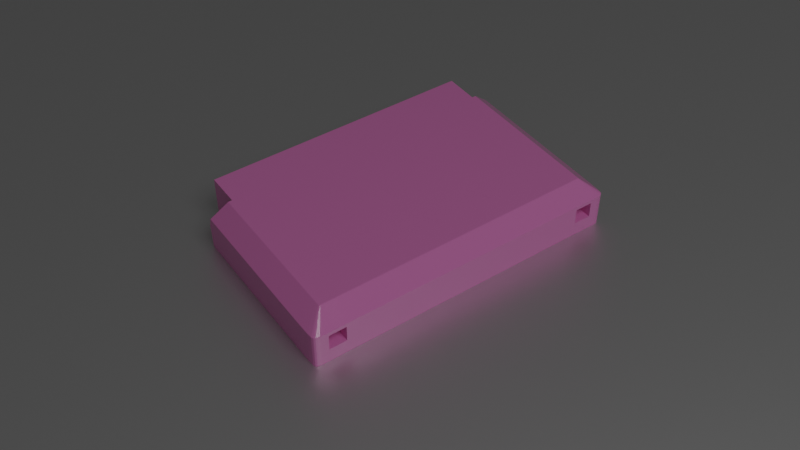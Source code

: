# Source: cart.blend  (saved by Blender 2.83.19; exported with 4.5.12 LTS)
import bpy
from mathutils import Matrix  # noqa: F401  (used for matrix-valued properties, if any)

bpy.ops.wm.read_factory_settings(use_empty=True)
scene = bpy.context.scene
scene.name = 'Scene'

# ---- collections
col_collection = bpy.data.collections.new('Collection'); scene.collection.children.link(col_collection)

# ---- materials (node trees are filled in below, after node groups)
mat_cart = bpy.data.materials.new('cart')
mat_cart.preview_render_type = 'SHADERBALL'
mat_table = bpy.data.materials.new('table')

# ---- material node trees
mat_cart.use_nodes = True; mat_cart.node_tree.nodes.clear()
_N = mat_cart.node_tree.nodes; _L = mat_cart.node_tree.links
n0 = _N.new('ShaderNodeBsdfPrincipled'); n0.name = 'Principled BSDF'; n0.location = (10, 300)
n0.distribution = 'GGX'
n0.subsurface_method = 'BURLEY'
n0.inputs[0].default_value = (0.8, 0.2251, 0.5623, 1.0)
n0.inputs[2].default_value = 0.1
n0.inputs[3].default_value = 1.45
n0.inputs[27].default_value = (0.0, 0.0, 0.0, 1.0)
n0.inputs[28].default_value = 1.0
n1 = _N.new('ShaderNodeOutputMaterial'); n1.name = 'Material Output'; n1.location = (300, 300)
_L.new(n0.outputs[0], n1.inputs[0])
n1.is_active_output = True
mat_table.use_nodes = True; mat_table.node_tree.nodes.clear()
_N = mat_table.node_tree.nodes; _L = mat_table.node_tree.links
n0 = _N.new('ShaderNodeOutputMaterial'); n0.name = 'Material Output'; n0.location = (300, 300)
n1 = _N.new('ShaderNodeBsdfAnisotropic'); n1.name = 'Glossy BSDF'; n1.location = (10, 300)
n1.distribution = 'GGX'
_L.new(n1.outputs[0], n0.inputs[0])
n0.is_active_output = True

# ---- world
world_world = bpy.data.worlds.new('World'); scene.world = world_world
world_world.use_nodes = True; world_world.node_tree.nodes.clear()
_N = world_world.node_tree.nodes; _L = world_world.node_tree.links
n0 = _N.new('ShaderNodeOutputWorld'); n0.name = 'World Output'; n0.location = (300, 300)
n1 = _N.new('ShaderNodeBackground'); n1.name = 'Background'; n1.location = (10, 300)
n1.inputs[0].default_value = (0.05088, 0.05088, 0.05088, 1.0)
_L.new(n1.outputs[0], n0.inputs[0])
n0.is_active_output = True
world_world.color = (0.05088, 0.05088, 0.05088)
world_world.use_sun_shadow = False
world_world.sun_shadow_jitter_overblur = 0.0

# ---- cameras
cam_camera = bpy.data.cameras.new('Camera')

# ---- lights
light_point = bpy.data.lights.new('Point', 'POINT')
light_point.transmission_factor = 0.0
light_point.shadow_soft_size = 0.25
light_point.shadow_maximum_resolution = 0.006
light_point.use_absolute_resolution = True

# ---- meshes
me_cube_001 = bpy.data.meshes.new('Cube.001')
me_cube_001.from_pydata([(0.05329, 0.008484, -0.02518), (0.05329, 0.008484, 0.035), (0.04599, -0.008516, -0.02322), (0.04599, 0.008484, -0.02518), (0.04599, 0.008484, 0.035), (0.0, 0.008484, -0.02518), (0.0, 0.008484, 0.035), (0.0, -0.008516, -0.02322), (0.04599, -0.008516, -0.03492), (0.04599, 0.008484, -0.03492), (0.0, -0.008516, -0.03492), (0.0, 0.008484, -0.03492), (0.05329, -0.002104, -0.02496), (0.04805, 0.008484, -0.02512), (0.04637, -0.008516, -0.02319), (0.04673, -0.008516, -0.02319), (0.05004, 0.008484, -0.02512), (0.04599, 0.008484, -0.02514), (0.04599, -0.008516, -0.0232), (0.05329, 0.008484, -0.02514), (0.0, -0.008516, -0.0232), (0.0, 0.008484, -0.02514), (0.04733, -0.008516, 0.02905), (0.05329, -0.003384, 0.035), (0.05329, -0.003384, -0.02467), (0.04733, -0.008516, -0.02322), (0.04599, -0.003384, 0.035), (0.04599, -0.008516, 0.02905), (0.0, -0.008516, 0.02905), (0.0, -0.003384, 0.035), (0.05329, -0.003202, -0.02467), (0.05329, 0.0002787, -0.02546), (0.05329, -0.003384, -0.02464), (0.04733, -0.008516, -0.0232), (0.04599, -0.003384, -0.03492), (0.0, -0.003384, -0.03492), (0.04599, -0.003384, -0.02467), (0.04599, -0.0001131, -0.02554), (0.04599, -0.0001133, -0.03492), (0.05329, 0.0001152, -0.02547), (0.05329, -0.0001131, 0.035), (0.05329, -0.0001131, -0.02554), (0.05329, -0.0001131, -0.0255), (0.0, -0.0001131, 0.035), (0.0, -0.0001133, -0.03492), (0.04821, 0.008484, 0.035), (0.04821, 0.008484, -0.02518), (0.05329, 0.003622, -0.02532), (0.04821, 0.008484, -0.02514), (0.04821, -0.003384, 0.035), (0.0464, -0.008516, 0.02905), (0.04643, -0.008516, -0.02319), (0.0464, -0.008516, -0.02322), (0.0464, -0.008516, -0.0232), (0.04821, -0.003384, -0.02467), (0.04821, -0.0001131, -0.02554), (0.04821, -0.0001131, 0.035), (0.04233, 0.008484, 0.035), (0.04233, -0.008516, -0.02322), (0.04233, 0.008484, -0.02518), (0.04233, -0.008516, -0.03492), (0.04233, 0.008484, -0.03492), (0.04841, 0.008484, -0.02512), (0.0422, -0.008516, -0.02319), (0.04233, 0.008484, -0.02514), (0.04233, -0.008516, -0.0232), (0.04233, -0.003435, 0.035), (0.04233, -0.008516, 0.02905), (0.04233, -0.003436, -0.03492), (0.04233, -0.0001647, -0.03492), (0.04233, -0.0001645, 0.035), (0.04599, 0.003537, -0.02539), (0.04599, 0.003537, -0.03492), (0.0422, 0.008484, -0.02512), (0.05329, 0.003537, 0.035), (0.04599, 0.003537, 0.035), (0.05329, 0.003537, -0.02539), (0.05329, 0.003537, -0.02535), (0.0, 0.003537, 0.035), (0.0, 0.003537, -0.03492), (0.04821, 0.003537, 0.035), (0.04821, 0.003537, -0.02539), (0.04233, 0.003486, 0.035), (0.04233, 0.003485, -0.03492), (0.05329, -0.001982, 0.035), (0.04599, -0.001982, 0.035), (0.05329, -0.001982, -0.02505), (0.05329, -0.001982, -0.02501), (0.0, -0.001982, 0.035), (0.0, -0.001982, -0.03492), (0.04599, -0.001982, -0.02505), (0.04599, -0.001982, -0.03492), (0.05329, -0.001843, -0.02503), (0.04821, -0.001982, -0.02505), (0.04821, -0.001982, 0.035), (0.04233, -0.002034, -0.03492), (0.04233, -0.002034, 0.035), (0.04599, 0.003537, 0.02935), (0.04599, -0.0001131, 0.02935), (0.04233, -0.0001645, 0.02935), (0.04821, -0.0001131, 0.02935), (0.04821, -0.001982, 0.02935), (0.04233, 0.003486, 0.02935), (0.04821, 0.003537, 0.02935), (0.04599, -0.001982, 0.02935), (0.04233, -0.002034, 0.02935), (0.04599, -0.008516, -0.03482), (0.04599, 0.008484, -0.03484), (0.0, 0.008484, -0.03484), (0.0, -0.008516, -0.03482), (0.04599, -0.003384, -0.03483), (0.04599, -0.0001133, -0.03484), (0.04233, -0.008516, -0.03482), (0.04233, 0.008484, -0.03484), (0.04599, 0.003537, -0.03484), (0.04599, -0.001982, -0.03484), (0.04591, 0.008484, 0.035), (0.04591, -0.008516, -0.02322), (0.04591, -0.008516, -0.03492), (0.05329, 0.003426, -0.02533), (0.04591, 0.008484, -0.02514), (0.04591, -0.008516, 0.02905), (0.04591, 0.008484, -0.02518), (0.04591, 0.008484, -0.03492), (0.0425, -0.008516, -0.02319), (0.04591, -0.008516, -0.0232), (0.04591, -0.003385, 0.035), (0.04591, -0.003385, -0.03492), (0.04591, -0.0001144, -0.03492), (0.04591, 0.003536, 0.035), (0.04591, 0.003536, -0.03492), (0.04591, -0.001983, 0.035), (0.04591, -0.001983, -0.03492), (0.04591, -0.0001142, 0.02935), (0.04591, 0.003536, 0.02935), (0.04591, -0.001983, 0.02935), (0.04591, -0.008516, -0.03482), (0.04591, 0.008484, -0.03484), (0.04599, 0.008484, -0.02531), (0.0, 0.008484, -0.02531), (0.04599, -0.008516, -0.02337), (0.0, -0.008516, -0.02337), (0.04599, -0.003384, -0.02481), (0.04599, -0.0001131, -0.02566), (0.04233, -0.008516, -0.02337), (0.04233, 0.008484, -0.02531), (0.04599, 0.003537, -0.02551), (0.04599, -0.001982, -0.02517), (0.04591, 0.008484, -0.02531), (0.04591, -0.008516, -0.02337), (0.04606, 0.008484, 0.035), (0.04606, -0.003384, 0.035), (0.046, -0.008516, -0.02322), (0.046, -0.008516, -0.0232), (0.04606, -0.003384, -0.02467), (0.04606, 0.008484, -0.02518), (0.0425, 0.008484, -0.02512), (0.04606, 0.008484, -0.02514), (0.046, -0.008516, 0.02905), (0.04744, -0.008405, -0.02321), (0.04606, -0.0001131, -0.02554), (0.04606, 0.003537, 0.035), (0.04606, 0.003537, -0.02539), (0.04606, -0.001982, 0.035), (0.04606, -0.001982, -0.02505), (0.04606, -0.0001131, 0.02935), (0.04606, 0.003537, 0.02935), (0.04606, -0.001982, 0.02935), (0.04599, 0.008484, -0.02518), (0.04599, 0.008464, -0.03492), (0.05318, -0.00348, -0.0246), (0.04821, 0.008464, 0.035), (0.04821, 0.008464, -0.02518), (0.05329, 0.008464, 0.035), (0.04599, 0.008464, 0.035), (0.05329, 0.008464, -0.02518), (0.05329, 0.008464, -0.02514), (0.0, 0.008464, 0.035), (0.0, 0.008464, -0.03492), (0.04233, 0.008413, 0.035), (0.04233, 0.008413, -0.03492), (0.04599, 0.008464, -0.03484), (0.04591, 0.008463, -0.03492), (0.04591, 0.008463, 0.035), (0.04599, 0.008464, -0.02531), (0.04606, 0.008464, 0.035), (0.04606, 0.008464, -0.02518), (0.0, -0.00348, -0.03492), (0.05318, -0.00348, -0.02461), (0.05318, -0.00348, -0.02465), (0.05318, -0.00348, 0.03489), (0.04599, -0.00348, 0.03489), (0.0, -0.00348, 0.03489), (0.046, -0.008516, -0.02319), (0.04599, -0.00348, -0.03492), (0.04599, -0.003479, -0.02465), (0.04818, -0.00348, 0.03489), (0.04818, -0.003479, -0.02465), (0.04233, -0.003531, -0.03492), (0.04233, -0.003531, 0.03489), (0.04599, -0.00348, -0.03483), (0.04591, -0.003481, 0.03489), (0.04591, -0.003481, -0.03492), (0.04599, -0.003479, -0.02478), (0.04605, -0.003479, -0.02465), (0.04605, -0.00348, 0.03489), (0.0, -0.008405, -0.03492), (0.04744, -0.008405, -0.02322), (0.04599, -0.008405, 0.02916), (0.0, -0.008405, 0.02916), (0.04643, -0.008405, 0.02916), (0.04643, -0.008405, -0.02325), (0.04233, -0.008456, -0.03492), (0.04233, -0.008456, 0.02916), (0.04599, -0.008405, -0.03482), (0.04591, -0.008406, 0.02916), (0.04591, -0.008406, -0.03492), (0.04599, -0.008405, -0.02339), (0.046, -0.008405, -0.02325), (0.046, -0.008405, 0.02916), (0.04744, -0.008405, -0.02325), (0.04744, -0.008405, 0.02916), (0.0464, -0.008516, -0.02319), (0.04599, -0.008405, -0.03492), (0.04599, -0.008405, -0.02325), (0.04599, 0.008484, 0.03128), (0.05329, 0.008484, 0.03128), (0.0, 0.008484, 0.03128), (0.04733, -0.008516, 0.02793), (0.05329, -0.003384, 0.03128), (0.04599, -0.008516, 0.02793), (0.0, -0.008516, 0.02793), (0.05329, -0.0001131, 0.03128), (0.0464, -0.008516, 0.02793), (0.04821, 0.008484, 0.03128), (0.04233, -0.008516, 0.02793), (0.04233, 0.008484, 0.03128), (0.05329, 0.003537, 0.03128), (0.05329, -0.001982, 0.03128), (0.04591, -0.008516, 0.02793), (0.04591, 0.008484, 0.03128), (0.04606, 0.008484, 0.03128), (0.046, -0.008516, 0.02793), (0.05329, 0.008464, 0.03128), (0.05318, -0.00348, 0.03122), (0.04744, -0.008405, 0.028), (0.04821, -0.001982, 0.03489), (0.04821, -0.0001131, 0.03489), (0.04233, -0.0001645, 0.03489), (0.04233, -0.002034, 0.03489), (0.04821, 0.003537, 0.03489), (0.04599, -0.001982, 0.03489), (0.04599, 0.003537, 0.03489), (0.04233, 0.003486, 0.03489), (0.04591, 0.003536, 0.03489), (0.04591, -0.001983, 0.03489), (0.04606, 0.003537, 0.03489), (0.04606, -0.001982, 0.03489), (0.04821, -0.0001131, 0.02972), (0.04233, -0.002034, 0.02972), (0.04821, 0.003537, 0.02972), (0.04599, 0.003537, 0.02972), (0.04233, 0.003486, 0.02972), (0.04591, 0.003536, 0.02972), (0.04591, -0.001983, 0.02972), (0.04606, 0.003537, 0.02972), (0.04606, -0.001982, 0.02972), (0.04821, -0.001982, 0.02972), (0.04233, -0.0001645, 0.02972), (0.04599, -0.001982, 0.02972), (0.0425, 0.008484, -0.02518), (0.0425, 0.008484, -0.03492), (0.05329, -0.003384, -0.02462), (0.0425, -0.008516, -0.0232), (0.0425, -0.003433, 0.035), (0.0425, -0.003433, -0.03492), (0.0425, -0.0001622, -0.03492), (0.0425, 0.003488, -0.03492), (0.0425, -0.002031, -0.03492), (0.0425, 0.008484, -0.03484), (0.0425, 0.008484, 0.035), (0.0425, -0.008516, -0.02322), (0.0425, -0.008516, -0.03492), (0.05329, 0.008464, -0.02512), (0.0425, 0.008484, -0.02514), (0.0425, -0.008516, 0.02905), (0.0425, 0.003488, 0.035), (0.0425, -0.002031, 0.035), (0.0425, -0.0001621, 0.02935), (0.0425, 0.003488, 0.02935), (0.0425, -0.002031, 0.02935), (0.0425, -0.008516, -0.03482), (0.0425, 0.008484, -0.02531), (0.0425, -0.008516, -0.02337), (0.0425, 0.008415, -0.03492), (0.0425, 0.008415, 0.035), (0.0425, -0.003529, -0.03492), (0.0425, -0.003528, 0.03489), (0.0425, -0.008454, -0.03492), (0.0425, -0.008454, 0.02916), (0.0425, 0.008484, 0.03128), (0.0425, -0.008516, 0.02793), (0.0425, -0.002031, 0.03489), (0.0425, 0.003488, 0.03489), (0.0425, -0.002031, 0.02972), (0.0425, 0.003488, 0.02972), (0.05329, 0.003426, 0.035), (0.05329, 0.003426, -0.02539), (0.05329, 0.003426, -0.02535), (0.0, 0.003426, 0.035), (0.0, 0.003426, -0.03492), (0.04233, 0.003374, 0.035), (0.04233, 0.003374, -0.03492), (0.04599, 0.003426, -0.02539), (0.04599, 0.003426, -0.03492), (0.04606, 0.008484, -0.02512), (0.04821, 0.003426, 0.035), (0.04821, 0.003426, -0.02539), (0.04599, 0.003426, 0.02935), (0.04233, 0.003374, 0.02935), (0.04821, 0.003426, 0.02935), (0.04599, 0.003426, -0.03484), (0.04591, 0.003425, 0.02935), (0.04591, 0.003425, -0.03492), (0.04599, 0.003426, -0.02552), (0.04606, 0.003426, 0.02935), (0.04606, 0.003426, -0.02539), (0.05329, 0.003426, 0.03128), (0.04233, 0.003374, 0.03489), (0.04821, 0.003426, 0.03489), (0.04233, 0.003374, 0.02972), (0.04821, 0.003426, 0.02972), (0.0425, 0.003377, -0.03492), (0.0425, 0.003377, 0.02935), (0.04599, -0.001843, -0.02508), (0.04599, -0.001843, -0.03492), (0.04591, 0.008484, -0.02512), (0.04821, -0.001843, -0.02508), (0.04821, -0.001843, 0.035), (0.05329, -0.001843, 0.035), (0.05329, -0.001843, -0.02508), (0.05329, -0.001843, -0.02504), (0.0, -0.001843, 0.035), (0.0, -0.001843, -0.03492), (0.04233, -0.001894, -0.03492), (0.04233, -0.001894, 0.035), (0.04821, -0.001843, 0.02935), (0.04599, -0.001843, 0.02935), (0.04233, -0.001894, 0.02935), (0.04599, -0.001843, -0.03484), (0.04591, -0.001844, 0.02935), (0.04591, -0.001844, -0.03492), (0.04599, -0.001843, -0.02521), (0.04606, -0.001843, 0.02935), (0.04606, -0.001843, -0.02508), (0.05329, -0.001843, 0.03128), (0.04233, -0.001894, 0.03489), (0.04821, -0.001843, 0.03489), (0.04233, -0.001894, 0.02972), (0.04821, -0.001843, 0.02972), (0.0425, -0.001892, -0.03492), (0.0425, -0.001892, 0.02935), (0.0422, 0.008484, -0.02518), (0.0422, 0.008484, -0.03492), (0.04591, -0.008516, -0.02319), (0.0422, -0.008516, -0.0232), (0.0422, -0.003435, 0.035), (0.0422, -0.003435, -0.03492), (0.0422, -0.0001645, -0.03492), (0.0422, 0.008484, 0.035), (0.0422, -0.008516, -0.02322), (0.0422, -0.008516, -0.03492), (0.05329, -0.001982, -0.02499), (0.0422, 0.008484, -0.02514), (0.0422, -0.008516, 0.02905), (0.0422, -0.0001644, 0.035), (0.0422, 0.003486, -0.03492), (0.0422, 0.003486, 0.035), (0.0422, -0.002034, -0.03492), (0.0422, -0.002033, 0.035), (0.0422, 0.008484, -0.03484), (0.0422, -0.008516, -0.03482), (0.0422, -0.008516, -0.02337), (0.0422, 0.008484, -0.02531), (0.0422, 0.008413, 0.035), (0.0422, 0.008413, -0.03492), (0.0422, -0.003531, -0.03492), (0.0422, -0.003531, 0.03489), (0.0422, -0.008456, -0.03492), (0.0422, -0.008456, 0.02916), (0.0422, 0.008484, 0.03128), (0.0422, -0.008516, 0.02793), (0.0422, 0.003374, -0.03492), (0.0422, 0.003375, 0.035), (0.0422, -0.001894, 0.035), (0.0422, -0.001894, -0.03492), (0.04841, 0.008484, -0.02518), (0.05329, 0.003537, -0.02533), (0.04841, 0.008484, -0.02514), (0.04643, -0.008516, 0.02905), (0.04233, 0.008484, -0.02512), (0.04841, -0.0001131, -0.02554), (0.04841, -0.0001131, 0.035), (0.04841, 0.008484, 0.035), (0.04841, -0.003384, 0.035), (0.04643, -0.008516, -0.02322), (0.04643, -0.008516, -0.0232), (0.04841, -0.003384, -0.02467), (0.04841, 0.003537, -0.02539), (0.04841, 0.003537, 0.035), (0.04841, -0.001982, -0.02505), (0.04841, -0.001982, 0.035), (0.04841, 0.008464, 0.035), (0.04841, 0.008464, -0.02518), (0.04837, -0.00348, 0.03489), (0.04837, -0.003479, -0.02465), (0.04647, -0.008405, -0.02325), (0.04647, -0.008405, 0.02916), (0.04643, -0.008516, 0.02793), (0.04841, 0.008484, 0.03128), (0.04841, 0.003426, -0.02539), (0.04841, 0.003426, 0.035), (0.04841, -0.001843, 0.035), (0.04841, -0.001843, -0.02508), (0.05329, 0.003622, 0.035), (0.04599, 0.003622, 0.035), (0.05329, 0.003622, -0.02539), (0.05329, 0.003622, -0.02534), (0.0, 0.003622, 0.035), (0.0, 0.003622, -0.03492), (0.04233, 0.00357, 0.035), (0.04233, 0.00357, -0.03492), (0.04591, 0.003621, -0.03492), (0.04591, 0.003621, 0.035), (0.04599, 0.003622, -0.02539), (0.04599, 0.003622, -0.03492), (0.04233, -0.008516, -0.02319), (0.04821, 0.003622, 0.035), (0.04821, 0.003622, -0.02539), (0.04599, 0.003622, -0.03484), (0.04599, 0.003622, -0.02551), (0.04606, 0.003622, 0.035), (0.04606, 0.003622, -0.02539), (0.05329, 0.003622, 0.03128), (0.0425, 0.003573, -0.03492), (0.0425, 0.003573, 0.035), (0.0422, 0.003571, 0.035), (0.0422, 0.003571, -0.03492), (0.04841, 0.003622, -0.02539), (0.04841, 0.003622, 0.035), (0.05329, 0.0001152, 0.035), (0.05329, 0.0001152, -0.02553), (0.05329, 0.0001152, -0.02549), (0.0, 0.0001152, 0.035), (0.0, 0.000115, -0.03492), (0.04233, 6.378e-05, 0.035), (0.04233, 6.364e-05, -0.03492), (0.04599, 0.0001152, 0.02935), (0.04233, 6.378e-05, 0.02935), (0.04591, 0.0001141, 0.02935), (0.04591, 0.0001139, -0.03492), (0.05329, 0.0001152, 0.03128), (0.04821, 0.0001152, 0.03489), (0.04821, 0.0001152, 0.02972), (0.0425, 6.609e-05, -0.03492), (0.0425, 6.623e-05, 0.02935), (0.04599, 0.0001152, -0.02553), (0.04599, 0.000115, -0.03492), (0.04821, 0.008484, -0.02512), (0.04821, 0.0001152, 0.035), (0.04821, 0.0001152, -0.02553), (0.04821, 0.0001152, 0.02935), (0.04599, 0.000115, -0.03484), (0.04599, 0.0001152, -0.02565), (0.04606, 0.0001152, 0.02935), (0.04606, 0.0001152, -0.02553), (0.04233, 6.378e-05, 0.03489), (0.04233, 6.378e-05, 0.02972), (0.0422, 6.38e-05, -0.03492), (0.0422, 6.394e-05, 0.035), (0.04841, 0.0001152, -0.02553), (0.04841, 0.0001152, 0.035), (0.04599, 0.0002788, -0.02553), (0.04599, 0.0002786, -0.03492), (0.05329, -0.0001131, -0.02548), (0.04821, 0.0002787, 0.035), (0.04821, 0.0002787, -0.02553), (0.04821, 0.0002787, 0.02935), (0.04599, 0.0002786, -0.03484), (0.04599, 0.0002788, -0.02565), (0.04606, 0.0002787, 0.02935), (0.04606, 0.0002788, -0.02553), (0.04233, 0.0002273, 0.03489), (0.04233, 0.0002273, 0.02972), (0.04841, 0.0002787, -0.02553), (0.04841, 0.0002787, 0.035), (0.05329, 0.0002787, 0.035), (0.05329, 0.0002787, -0.02553), (0.05329, 0.0002787, -0.02548), (0.0, 0.0002787, 0.035), (0.0, 0.0002786, -0.03492), (0.04233, 0.0002273, 0.035), (0.04233, 0.0002272, -0.03492), (0.04599, 0.0002787, 0.02935), (0.04233, 0.0002273, 0.02935), (0.04591, 0.0002776, 0.02935), (0.04591, 0.0002775, -0.03492), (0.05329, 0.0002787, 0.03128), (0.04821, 0.0002787, 0.03489), (0.04821, 0.0002787, 0.02972), (0.0425, 0.0002296, -0.03492), (0.0425, 0.0002298, 0.02935), (0.0422, 0.0002273, -0.03492), (0.0422, 0.0002275, 0.035), (0.05329, -0.003202, 0.035), (0.04599, -0.003202, 0.035), (0.05329, -0.003202, -0.02472), (0.05329, -0.003202, -0.02469), (0.0, -0.003202, 0.035), (0.0, -0.003202, -0.03492), (0.04233, -0.003254, -0.03492), (0.04233, -0.003254, 0.035), (0.04599, -0.003202, -0.02472), (0.04599, -0.003202, -0.03492), (0.0, -0.008516, -0.02319), (0.04821, -0.003202, -0.02472), (0.04821, -0.003202, 0.035), (0.04599, -0.003202, -0.03483), (0.04591, -0.003203, 0.035), (0.04591, -0.003204, -0.03492), (0.04599, -0.003202, -0.02485), (0.04606, -0.003202, -0.02472), (0.04606, -0.003202, 0.035), (0.05329, -0.003202, 0.03128), (0.0425, -0.003251, -0.03492), (0.0425, -0.003251, 0.035), (0.0422, -0.003254, -0.03492), (0.0422, -0.003253, 0.035), (0.04841, -0.003202, -0.02472), (0.04841, -0.003202, 0.035), (0.05004, 0.008484, -0.02518), (0.04599, -0.008516, -0.02319), (0.05004, 0.008484, -0.02514), (0.04673, -0.008516, 0.02905), (0.04733, -0.008516, -0.02319), (0.05004, -0.0001131, -0.02554), (0.05004, -0.0001131, 0.035), (0.05004, 0.003537, -0.02539), (0.05004, 0.003537, 0.035), (0.05004, -0.001982, -0.02505), (0.05004, -0.001982, 0.035), (0.05004, 0.008464, 0.035), (0.05004, 0.008464, -0.02518), (0.04998, -0.00348, 0.03489), (0.04998, -0.003479, -0.02465), (0.04679, -0.008405, -0.02325), (0.04679, -0.008405, 0.02916), (0.04673, -0.008516, 0.02793), (0.05004, 0.008484, 0.03128), (0.05004, 0.003426, -0.02539), (0.05004, 0.003426, 0.035), (0.05004, -0.001843, 0.035), (0.05004, -0.001843, -0.02508), (0.05004, 0.008484, 0.035), (0.05004, -0.003384, 0.035), (0.04673, -0.008516, -0.02322), (0.04673, -0.008516, -0.0232), (0.05004, -0.003384, -0.02467), (0.05004, 0.003622, -0.02539), (0.05004, 0.003622, 0.035), (0.05004, 0.0001152, -0.02553), (0.05004, 0.0001152, 0.035), (0.05004, 0.0002787, 0.035), (0.05004, 0.0002787, -0.02553), (0.05004, -0.003202, -0.02472), (0.05004, -0.003202, 0.035), (0.04805, 0.008484, -0.02518), (0.0, 0.008484, -0.02512), (0.04805, 0.008484, -0.02514), (0.04637, -0.008516, 0.02905), (0.05329, 0.008484, -0.02512), (0.04805, -0.0001131, -0.02554), (0.04805, 0.003537, 0.035), (0.04805, 0.003537, -0.02539), (0.04805, -0.001982, 0.035), (0.04805, -0.001982, -0.02505), (0.04805, -0.0001131, 0.02935), (0.04805, 0.003537, 0.02935), (0.04805, -0.001982, 0.02935), (0.04805, 0.008484, 0.035), (0.04805, -0.003384, 0.035), (0.04637, -0.008516, -0.02322), (0.04637, -0.008516, -0.0232), (0.04805, -0.003384, -0.02467), (0.04805, 0.008464, -0.02518), (0.04805, 0.008464, 0.035), (0.04802, -0.00348, 0.03489), (0.04802, -0.003479, -0.02465), (0.0464, -0.008405, -0.02325), (0.0464, -0.008405, 0.02916), (0.04805, 0.008484, 0.03128), (0.04637, -0.008516, 0.02793), (0.04805, 0.003537, 0.03489), (0.04805, -0.001982, 0.03489), (0.04805, 0.003537, 0.02972), (0.04805, -0.001982, 0.02972), (0.04805, 0.003426, -0.02539), (0.04805, 0.003426, 0.02935), (0.04805, -0.001843, -0.02508), (0.04805, -0.001843, 0.02935), (0.04805, 0.003622, -0.02539), (0.04805, 0.003622, 0.035), (0.04805, 0.0001152, -0.02553), (0.04805, 0.0001152, 0.02935), (0.04805, 0.0002787, 0.02935), (0.04805, 0.0002787, -0.02553), (0.04805, -0.003202, -0.02472), (0.04805, -0.003202, 0.035), (0.04599, -0.002104, -0.02501), (0.04599, -0.002104, -0.03492), (0.04599, 0.008484, -0.02512), (0.04821, -0.002104, -0.02501), (0.04821, -0.002104, 0.035), (0.04599, -0.002104, -0.03484), (0.04599, -0.002104, -0.02514), (0.04606, -0.002104, -0.02501), (0.04606, -0.002104, 0.035), (0.04841, -0.002104, -0.02501), (0.04841, -0.002104, 0.035), (0.05329, -0.002104, 0.035), (0.04599, -0.002104, 0.035), (0.05329, -0.002104, -0.02501), (0.05329, -0.002104, -0.02497), (0.0, -0.002104, 0.035), (0.0, -0.002104, -0.03492), (0.04233, -0.002156, -0.03492), (0.04233, -0.002156, 0.035), (0.04591, -0.002105, 0.035), (0.04591, -0.002105, -0.03492), (0.05329, -0.002104, 0.03128), (0.0425, -0.002153, -0.03492), (0.0425, -0.002153, 0.035), (0.0422, -0.002156, -0.03492), (0.0422, -0.002155, 0.035), (0.05004, -0.002104, 0.035), (0.05004, -0.002104, -0.02501), (0.04805, -0.002104, 0.035), (0.04805, -0.002104, -0.02501), (0.05329, 0.008385, -0.02513), (0.04599, 0.008385, -0.02519), (0.04599, 0.008385, -0.03492), (0.04821, 0.008385, 0.035), (0.04821, 0.008385, -0.02519), (0.04599, 0.008385, -0.03484), (0.04599, 0.008385, -0.02531), (0.04606, 0.008385, 0.035), (0.04606, 0.008385, -0.02519), (0.04841, 0.008385, -0.02519), (0.04841, 0.008385, 0.035), (0.05329, 0.008385, 0.035), (0.04599, 0.008385, 0.035), (0.05329, 0.008385, -0.02519), (0.05329, 0.008385, -0.02514), (0.0, 0.008385, 0.035), (0.0, 0.008385, -0.03492), (0.04233, 0.008334, 0.035), (0.04233, 0.008334, -0.03492), (0.04591, 0.008384, -0.03492), (0.04591, 0.008384, 0.035), (0.05329, 0.008385, 0.03128), (0.0425, 0.008336, -0.03492), (0.0425, 0.008336, 0.035), (0.0422, 0.008334, 0.035), (0.0422, 0.008334, -0.03492), (0.05004, 0.008385, 0.035), (0.05004, 0.008385, -0.02519), (0.04805, 0.008385, 0.035), (0.04805, 0.008385, -0.02519)], [], [(558, 563, 1, 226), (240, 116, 4, 225), (537, 518, 29, 366), (484, 232, 355, 92), (527, 110, 34, 523), (516, 517, 32, 24), (391, 374, 28, 231), (529, 523, 34, 127), (62, 419, 558, 16), (575, 564, 23, 514), (137, 107, 9, 123), (381, 109, 10, 371), (188, 32, 272, 170), (336, 240, 225, 620), (554, 567, 24, 189), (16, 580, 19, 542), (170, 272, 229, 244), (540, 542, 19, 0), (122, 120, 17, 3), (370, 365, 20, 7), (566, 565, 25, 33), (188, 189, 24, 32), (219, 208, 27, 158), (389, 209, 28, 374), (580, 283, 176, 19), (120, 336, 620, 17), (533, 514, 23, 229), (216, 223, 8, 118), (217, 224, 2, 140), (186, 168, 3, 155), (354, 334, 37, 160), (461, 450, 40, 232), (571, 546, 40, 450), (31, 507, 461, 39), (460, 467, 38, 128), (451, 452, 42, 41), (472, 111, 38, 467), (479, 453, 43, 375), (605, 267, 101, 588), (423, 337, 55, 401), (413, 172, 46, 396), (417, 210, 50, 399), (592, 591, 52, 53), (576, 578, 48, 46), (14, 592, 53, 222), (597, 593, 54, 197), (124, 436, 65, 273), (617, 590, 49, 526), (601, 14, 222, 233), (600, 589, 45, 234), (331, 260, 103, 320), (478, 456, 69, 368), (388, 212, 60, 371), (299, 213, 67, 285), (281, 273, 65, 58), (362, 373, 64, 59), (397, 237, 327, 119), (73, 400, 64, 373), (291, 112, 60, 282), (380, 113, 61, 363), (536, 520, 68, 367), (301, 285, 67, 235), (535, 521, 66, 274), (390, 369, 57, 236), (447, 431, 83, 376), (445, 430, 82, 286), (420, 317, 81, 408), (611, 582, 80, 437), (446, 428, 78, 377), (439, 114, 72, 435), (426, 427, 77, 76), (432, 435, 72, 130), (39, 484, 42, 452), (569, 548, 74, 424), (443, 424, 74, 237), (326, 313, 71, 162), (359, 258, 100, 346), (395, 344, 95, 378), (358, 259, 105, 348), (627, 621, 93, 410), (625, 618, 90, 164), (355, 339, 84, 238), (561, 550, 84, 339), (436, 235, 391, 63), (351, 335, 91, 132), (340, 341, 87, 86), (349, 115, 91, 335), (394, 342, 88, 379), (613, 586, 100, 471), (465, 458, 99, 288), (361, 348, 105, 290), (609, 588, 101, 346), (264, 269, 104, 135), (265, 261, 97, 166), (305, 262, 102, 289), (477, 268, 99, 458), (352, 147, 115, 349), (440, 146, 114, 439), (383, 145, 113, 380), (293, 144, 112, 291), (473, 143, 111, 472), (223, 214, 106, 8), (382, 141, 109, 381), (148, 138, 107, 137), (530, 142, 110, 527), (292, 148, 137, 279), (140, 149, 136, 106), (261, 263, 134, 97), (304, 264, 135, 290), (347, 350, 135, 104), (457, 459, 133, 98), (360, 351, 132, 278), (444, 432, 130, 277), (425, 433, 129, 75), (515, 528, 126, 26), (230, 27, 121, 239), (106, 136, 118, 8), (620, 315, 157, 17), (2, 18, 125, 117), (208, 215, 121, 27), (464, 460, 128, 276), (298, 216, 118, 282), (270, 284, 120, 122), (541, 230, 239, 364), (279, 137, 123, 271), (534, 529, 127, 275), (300, 280, 116, 240), (2, 117, 149, 140), (270, 122, 148, 292), (522, 36, 142, 530), (122, 3, 138, 148), (370, 7, 141, 382), (466, 37, 143, 473), (281, 58, 144, 293), (362, 59, 145, 383), (434, 71, 146, 440), (334, 90, 147, 352), (214, 217, 140, 106), (604, 265, 166, 587), (347, 104, 167, 353), (457, 98, 165, 474), (647, 625, 164, 585), (606, 326, 162, 583), (425, 75, 161, 441), (225, 4, 150, 241), (648, 669, 443, 47), (515, 26, 151, 532), (662, 648, 47, 427), (195, 36, 154, 204), (541, 193, 242, 230), (3, 17, 157, 155), (18, 2, 152, 153), (269, 266, 167, 104), (608, 354, 160, 581), (594, 186, 155, 576), (599, 219, 158, 579), (677, 656, 186, 594), (4, 174, 185, 150), (3, 168, 184, 138), (4, 116, 183, 174), (271, 123, 182, 294), (138, 184, 181, 107), (226, 1, 173, 243), (563, 551, 173, 1), (15, 544, 228, 557), (123, 9, 169, 182), (0, 19, 176, 175), (107, 181, 169, 9), (369, 6, 177, 384), (589, 595, 171, 45), (280, 57, 179, 295), (363, 61, 180, 385), (657, 652, 172, 413), (656, 649, 168, 186), (590, 151, 205, 596), (224, 195, 204, 218), (110, 142, 203, 200), (275, 127, 202, 296), (26, 126, 201, 191), (34, 110, 200, 194), (274, 66, 199, 297), (367, 68, 198, 386), (598, 597, 197, 211), (404, 49, 196, 414), (142, 36, 195, 203), (127, 34, 194, 202), (544, 33, 207, 159), (566, 33, 544, 15), (366, 29, 192, 387), (151, 26, 191, 205), (207, 220, 189, 188), (555, 554, 189, 220), (565, 555, 220, 25), (33, 25, 220, 207), (364, 239, 301, 124), (228, 544, 159, 245), (591, 598, 211, 52), (2, 224, 218, 152), (596, 205, 219, 599), (200, 203, 217, 214), (296, 202, 216, 298), (191, 201, 215, 208), (194, 200, 214, 223), (297, 199, 213, 299), (386, 198, 212, 388), (414, 196, 210, 417), (203, 195, 224, 217), (202, 194, 223, 216), (387, 192, 209, 389), (205, 191, 208, 219), (22, 228, 245, 221), (221, 245, 244, 190), (558, 226, 580, 16), (27, 230, 242, 158), (18, 541, 364, 125), (65, 436, 63, 365), (225, 241, 315, 620), (238, 639, 12, 372), (443, 237, 397, 47), (77, 397, 119, 308), (301, 235, 436, 124), (498, 31, 39, 452), (579, 601, 233, 50), (245, 159, 170, 244), (355, 238, 372, 92), (190, 244, 229, 23), (543, 557, 228, 22), (42, 484, 92, 341), (398, 62, 16, 542), (85, 163, 257, 251), (582, 161, 256, 602), (287, 131, 255, 302), (75, 129, 254, 252), (455, 70, 248, 476), (286, 82, 253, 303), (161, 75, 252, 256), (131, 85, 251, 255), (345, 96, 249, 356), (338, 56, 247, 357), (316, 80, 250, 329), (584, 94, 246, 603), (251, 257, 266, 269), (602, 256, 265, 604), (302, 255, 264, 304), (252, 254, 263, 261), (476, 248, 268, 477), (303, 253, 262, 305), (256, 252, 261, 265), (255, 251, 269, 264), (356, 249, 259, 358), (357, 247, 258, 359), (329, 250, 260, 331), (603, 246, 267, 605), (254, 303, 305, 263), (249, 302, 304, 259), (129, 286, 303, 254), (96, 287, 302, 249), (400, 236, 300, 156), (119, 31, 498, 308), (201, 297, 299, 215), (198, 296, 298, 212), (126, 274, 297, 201), (68, 275, 296, 198), (116, 280, 295, 183), (61, 271, 294, 180), (117, 281, 293, 149), (59, 270, 292, 145), (236, 57, 280, 300), (520, 534, 275, 68), (113, 279, 271, 61), (64, 400, 156, 284), (59, 64, 284, 270), (212, 298, 282, 60), (456, 464, 276, 69), (431, 444, 277, 83), (344, 360, 278, 95), (259, 304, 290, 105), (145, 292, 279, 113), (149, 293, 291, 136), (263, 305, 289, 134), (350, 361, 290, 135), (459, 465, 288, 133), (433, 445, 286, 129), (528, 535, 274, 126), (239, 121, 285, 301), (136, 291, 282, 118), (125, 364, 124, 273), (117, 125, 273, 281), (215, 299, 285, 121), (134, 289, 333, 322), (83, 277, 332, 312), (508, 329, 331, 509), (253, 328, 330, 262), (485, 316, 329, 508), (82, 311, 328, 253), (372, 12, 632, 87), (615, 491, 326, 606), (97, 318, 325, 166), (71, 313, 324, 146), (277, 130, 323, 332), (97, 134, 322, 318), (146, 324, 321, 114), (262, 330, 319, 102), (289, 102, 319, 333), (587, 607, 320, 103), (491, 482, 313, 326), (494, 486, 317, 420), (376, 83, 312, 392), (509, 331, 320, 487), (377, 78, 309, 393), (114, 321, 314, 72), (76, 77, 308, 307), (130, 72, 314, 323), (390, 236, 400, 73), (548, 560, 306, 74), (237, 74, 306, 327), (133, 288, 361, 350), (69, 276, 360, 344), (246, 357, 359, 267), (248, 356, 358, 268), (94, 338, 357, 246), (70, 345, 356, 248), (13, 468, 48, 578), (585, 164, 354, 608), (98, 347, 353, 165), (37, 334, 352, 143), (276, 128, 351, 360), (98, 133, 350, 347), (143, 352, 349, 111), (586, 609, 346, 100), (288, 99, 348, 361), (375, 43, 342, 394), (111, 349, 335, 38), (41, 42, 341, 340), (128, 38, 335, 351), (226, 243, 283, 580), (546, 561, 339, 40), (232, 40, 339, 355), (268, 358, 348, 99), (368, 69, 344, 395), (267, 359, 346, 101), (410, 93, 337, 423), (164, 90, 334, 354), (44, 368, 395, 343), (70, 375, 394, 345), (82, 377, 393, 311), (79, 376, 392, 310), (577, 227, 390, 73), (468, 234, 419, 62), (199, 387, 389, 213), (187, 386, 388, 206), (66, 366, 387, 199), (35, 367, 386, 187), (11, 363, 385, 178), (57, 369, 384, 179), (5, 362, 383, 139), (58, 370, 382, 144), (144, 382, 381, 112), (139, 383, 380, 108), (345, 394, 379, 96), (343, 395, 378, 89), (430, 446, 377, 82), (429, 447, 376, 79), (227, 6, 369, 390), (519, 536, 367, 35), (108, 380, 363, 11), (21, 577, 73, 373), (5, 21, 373, 362), (206, 388, 371, 10), (454, 478, 368, 44), (455, 479, 375, 70), (213, 389, 374, 67), (58, 65, 365, 370), (600, 234, 468, 13), (112, 381, 371, 60), (235, 67, 374, 391), (521, 537, 366, 66), (549, 410, 423, 562), (56, 338, 422, 402), (80, 316, 421, 409), (573, 494, 420, 559), (222, 53, 406, 51), (50, 233, 418, 399), (553, 414, 417, 556), (52, 211, 416, 405), (211, 197, 415, 416), (564, 404, 414, 553), (675, 657, 413, 552), (45, 171, 412, 403), (338, 94, 411, 422), (645, 627, 410, 549), (437, 80, 409, 449), (559, 420, 408, 547), (556, 417, 399, 543), (552, 413, 396, 540), (562, 423, 401, 545), (469, 56, 402, 481), (53, 52, 405, 406), (46, 48, 398, 396), (48, 468, 62, 398), (197, 54, 407, 415), (47, 397, 77, 427), (526, 49, 404, 539), (233, 222, 51, 418), (234, 45, 403, 419), (651, 437, 449, 658), (547, 408, 448, 568), (664, 673, 447, 429), (665, 672, 446, 430), (668, 671, 445, 433), (666, 670, 444, 431), (159, 207, 188, 170), (162, 71, 434, 442), (408, 81, 438, 448), (583, 162, 442, 610), (660, 425, 441, 655), (649, 434, 440, 654), (660, 668, 433, 425), (670, 667, 432, 444), (654, 440, 439, 653), (669, 659, 424, 443), (674, 569, 424, 659), (18, 153, 193, 541), (667, 650, 435, 432), (661, 662, 427, 426), (653, 439, 435, 650), (672, 663, 428, 446), (676, 611, 437, 651), (671, 665, 430, 445), (673, 666, 431, 447), (485, 469, 481, 495), (545, 401, 480, 570), (501, 513, 479, 455), (500, 512, 478, 454), (258, 463, 471, 100), (401, 55, 470, 480), (160, 37, 466, 475), (581, 160, 475, 612), (56, 469, 462, 247), (247, 462, 463, 258), (505, 511, 465, 459), (502, 510, 464, 456), (492, 476, 477, 493), (501, 455, 476, 492), (30, 272, 32, 517), (503, 457, 474, 490), (482, 466, 473, 489), (510, 506, 460, 464), (503, 505, 459, 457), (489, 473, 472, 488), (493, 477, 458, 504), (511, 504, 458, 465), (614, 613, 471, 487), (512, 502, 456, 478), (513, 499, 453, 479), (488, 472, 467, 483), (497, 498, 452, 451), (506, 483, 467, 460), (533, 229, 272, 30), (572, 571, 450, 496), (507, 496, 450, 461), (327, 306, 496, 507), (560, 572, 496, 306), (92, 372, 87, 341), (323, 314, 483, 506), (307, 308, 498, 497), (321, 488, 483, 314), (393, 309, 499, 513), (392, 312, 502, 512), (607, 614, 487, 320), (333, 319, 504, 511), (330, 493, 504, 319), (324, 489, 488, 321), (318, 322, 505, 503), (332, 323, 506, 510), (313, 482, 489, 324), (318, 503, 490, 325), (327, 507, 31, 119), (311, 501, 492, 328), (328, 492, 493, 330), (312, 332, 510, 502), (322, 333, 511, 505), (310, 392, 512, 500), (311, 393, 513, 501), (316, 485, 495, 421), (570, 480, 494, 573), (463, 509, 487, 471), (480, 470, 486, 494), (475, 466, 482, 491), (612, 475, 491, 615), (469, 485, 508, 462), (462, 508, 509, 463), (622, 526, 539, 628), (567, 407, 538, 574), (636, 643, 537, 521), (634, 642, 536, 519), (637, 641, 535, 528), (635, 640, 534, 520), (391, 231, 524, 63), (630, 515, 532, 626), (593, 154, 531, 616), (618, 522, 530, 624), (640, 638, 529, 534), (630, 637, 528, 515), (624, 530, 527, 623), (154, 36, 522, 531), (407, 54, 525, 538), (641, 636, 521, 535), (642, 635, 520, 536), (646, 617, 526, 622), (639, 629, 514, 533), (644, 575, 514, 629), (300, 240, 336, 156), (638, 619, 523, 529), (631, 632, 517, 516), (623, 527, 523, 619), (643, 633, 518, 537), (628, 539, 575, 644), (24, 567, 574, 516), (451, 570, 573, 497), (421, 495, 572, 560), (495, 481, 571, 572), (41, 545, 570, 451), (658, 449, 569, 674), (76, 547, 568, 426), (340, 562, 545, 41), (175, 552, 540, 0), (221, 556, 543, 22), (307, 559, 547, 76), (631, 645, 549, 86), (661, 675, 552, 175), (23, 564, 553, 190), (190, 553, 556, 221), (497, 573, 559, 307), (86, 549, 562, 340), (402, 422, 561, 546), (409, 421, 560, 548), (51, 406, 566, 15), (399, 418, 557, 543), (405, 416, 555, 565), (416, 415, 554, 555), (403, 412, 551, 563), (422, 411, 550, 561), (449, 409, 548, 569), (481, 402, 546, 571), (406, 405, 565, 566), (396, 398, 542, 540), (418, 51, 15, 557), (415, 407, 567, 554), (315, 241, 600, 13), (539, 404, 564, 575), (157, 315, 13, 578), (419, 403, 563, 558), (626, 532, 617, 646), (54, 593, 616, 525), (470, 612, 615, 486), (325, 490, 614, 607), (490, 474, 613, 614), (55, 581, 612, 470), (655, 441, 611, 676), (81, 583, 610, 438), (165, 353, 609, 586), (93, 585, 608, 337), (166, 325, 607, 587), (486, 615, 606, 317), (257, 603, 605, 266), (250, 602, 604, 260), (163, 584, 603, 257), (80, 582, 602, 250), (158, 242, 601, 579), (193, 14, 601, 242), (196, 596, 599, 210), (152, 218, 598, 591), (218, 204, 597, 598), (49, 590, 596, 196), (150, 185, 595, 589), (652, 677, 594, 172), (210, 599, 579, 50), (172, 594, 576, 46), (337, 608, 581, 55), (317, 606, 583, 81), (621, 647, 585, 93), (260, 604, 587, 103), (353, 167, 588, 609), (474, 165, 586, 613), (441, 161, 582, 611), (241, 150, 589, 600), (12, 639, 533, 30), (532, 151, 590, 617), (632, 12, 30, 517), (204, 154, 593, 597), (153, 592, 14, 193), (155, 157, 578, 576), (153, 152, 591, 592), (266, 605, 588, 167), (525, 616, 647, 621), (163, 626, 646, 584), (516, 574, 645, 631), (411, 628, 644, 550), (379, 88, 633, 643), (115, 623, 619, 91), (86, 87, 632, 631), (132, 91, 619, 638), (156, 336, 120, 284), (550, 644, 629, 84), (238, 84, 629, 639), (584, 646, 622, 94), (378, 95, 635, 642), (287, 96, 636, 641), (147, 624, 623, 115), (85, 131, 637, 630), (278, 132, 638, 640), (90, 618, 624, 147), (85, 630, 626, 163), (461, 232, 484, 39), (95, 278, 640, 635), (131, 287, 641, 637), (89, 378, 642, 634), (96, 379, 643, 636), (94, 622, 628, 411), (574, 538, 627, 645), (616, 531, 625, 647), (531, 522, 618, 625), (538, 525, 621, 627), (63, 524, 20, 365), (438, 610, 677, 652), (185, 655, 676, 595), (426, 568, 675, 661), (412, 658, 674, 551), (385, 180, 666, 673), (295, 179, 665, 671), (595, 676, 651, 171), (384, 177, 663, 672), (181, 653, 650, 169), (175, 176, 662, 661), (182, 169, 650, 667), (551, 674, 659, 173), (243, 173, 659, 669), (184, 654, 653, 181), (294, 182, 667, 670), (174, 183, 668, 660), (168, 649, 654, 184), (174, 660, 655, 185), (180, 294, 670, 666), (183, 295, 671, 668), (179, 384, 672, 665), (178, 385, 673, 664), (171, 651, 658, 412), (568, 448, 657, 675), (442, 434, 649, 656), (448, 438, 652, 657), (610, 442, 656, 677), (176, 283, 648, 662), (283, 243, 669, 648)])
_uv = me_cube_001.uv_layers.new(name='UVMap')
_uv.uv.foreach_set('vector', [0.6093, 0.5005, 0.625, 0.5, 0.625, 0.5, 0.6092, 0.5008, 0.6095, 0.5, 0.625, 0.4998, 0.625, 0.5, 0.6095, 0.5002, 0.6364, 0.6816, 0.75, 0.6821, 0.75, 0.6849, 0.6365, 0.6844, 0.3748, 0.6286, 0.6094, 0.6337, 0.6095, 0.6604, 0.3756, 0.6548, 0.375, 0.672, 0.375, 0.6748, 0.375, 0.6748, 0.375, 0.6721, 0.3751, 0.6731, 0.3756, 0.6748, 0.3753, 0.6757, 0.375, 0.6748, 0.6014, 0.7633, 0.6071, 0.7638, 0.605, 0.875, 0.6001, 0.875, 0.3748, 0.6721, 0.375, 0.6721, 0.375, 0.6748, 0.3748, 0.6748, 0.3753, 0.4999, 0.6094, 0.5004, 0.6093, 0.5005, 0.3753, 0.4999, 0.6262, 0.6812, 0.6265, 0.6833, 0.6261, 0.6825, 0.6261, 0.6797, 0.375, 0.4998, 0.375, 0.5, 0.375, 0.5, 0.375, 0.4998, 0.375, 0.7603, 0.375, 0.875, 0.375, 0.875, 0.375, 0.7603, 0.3756, 0.6843, 0.3753, 0.6757, 0.3755, 0.6761, 0.3764, 0.6823, 0.3753, 0.4998, 0.6095, 0.5, 0.6095, 0.5002, 0.3753, 0.5, 0.3749, 0.6804, 0.375, 0.6732, 0.375, 0.6748, 0.3751, 0.6843, 0.3753, 0.4999, 0.3752, 0.5, 0.3752, 0.5, 0.3752, 0.4999, 0.3764, 0.6823, 0.3755, 0.6761, 0.6084, 0.6876, 0.6129, 0.6741, 0.375, 0.4999, 0.3752, 0.4999, 0.3752, 0.5, 0.375, 0.5, 0.375, 0.4998, 0.3751, 0.4998, 0.3751, 0.5, 0.375, 0.5, 0.375, 0.7603, 0.3759, 0.7603, 0.3759, 0.875, 0.375, 0.875, 0.3777, 0.75, 0.375, 0.7497, 0.375, 0.75, 0.3775, 0.7509, 0.3756, 0.6843, 0.3751, 0.6843, 0.375, 0.6748, 0.3753, 0.6757, 0.6096, 0.7466, 0.6084, 0.7515, 0.6077, 0.7541, 0.6082, 0.752, 0.6354, 0.7609, 0.7499, 0.7614, 0.75, 0.7619, 0.6353, 0.7619, 0.3752, 0.5, 0.3753, 0.5026, 0.3752, 0.5036, 0.3752, 0.5, 0.3751, 0.4998, 0.3753, 0.4998, 0.3753, 0.5, 0.3751, 0.5, 0.6095, 0.6813, 0.6261, 0.6797, 0.6261, 0.6825, 0.6084, 0.6876, 0.3748, 0.7479, 0.375, 0.7474, 0.375, 0.75, 0.375, 0.7502, 0.375, 0.748, 0.375, 0.7403, 0.375, 0.75, 0.375, 0.75, 0.375, 0.5004, 0.375, 0.5012, 0.375, 0.5, 0.375, 0.4999, 0.375, 0.652, 0.375, 0.6521, 0.375, 0.6267, 0.375, 0.6266, 0.6094, 0.6302, 0.6257, 0.6289, 0.6257, 0.6324, 0.6094, 0.6337, 0.6258, 0.6295, 0.6259, 0.6331, 0.6257, 0.6324, 0.6257, 0.6289, 0.3748, 0.6232, 0.6095, 0.6276, 0.6094, 0.6302, 0.3752, 0.624, 0.3748, 0.6225, 0.375, 0.6222, 0.375, 0.6267, 0.3748, 0.6267, 0.375, 0.6238, 0.3752, 0.6239, 0.375, 0.6281, 0.375, 0.6271, 0.375, 0.623, 0.375, 0.6267, 0.375, 0.6267, 0.375, 0.6222, 0.6362, 0.6304, 0.75, 0.6305, 0.75, 0.634, 0.6362, 0.634, 0.6262, 0.6625, 0.6262, 0.6625, 0.6262, 0.6625, 0.6262, 0.6625, 0.375, 0.6521, 0.375, 0.6522, 0.375, 0.6268, 0.375, 0.6268, 0.375, 0.5009, 0.375, 0.5005, 0.375, 0.5, 0.375, 0.4999, 0.5901, 0.8072, 0.5982, 0.7835, 0.6068, 0.7528, 0.6094, 0.745, 0.3745, 0.75, 0.375, 0.75, 0.375, 0.75, 0.3748, 0.75, 0.375, 0.5, 0.3752, 0.5, 0.3752, 0.5, 0.375, 0.5, 0.3788, 0.75, 0.3745, 0.75, 0.3748, 0.75, 0.3898, 0.75, 0.375, 0.6752, 0.375, 0.6748, 0.375, 0.6748, 0.375, 0.6762, 0.3793, 0.7594, 0.3767, 0.7599, 0.3761, 0.7599, 0.3782, 0.7594, 0.6264, 0.6815, 0.6268, 0.6831, 0.6264, 0.6843, 0.6264, 0.6815, 0.601, 0.7519, 0.3788, 0.75, 0.3898, 0.75, 0.6001, 0.7543, 0.6095, 0.5003, 0.625, 0.5, 0.625, 0.5, 0.6094, 0.5003, 0.6256, 0.5786, 0.6255, 0.5769, 0.6255, 0.5769, 0.6256, 0.5786, 0.3647, 0.6233, 0.3651, 0.6233, 0.3651, 0.6267, 0.3647, 0.6267, 0.3647, 0.7486, 0.3651, 0.7486, 0.3651, 0.75, 0.3646, 0.75, 0.6345, 0.7606, 0.635, 0.7608, 0.635, 0.7619, 0.6344, 0.7661, 0.375, 0.7595, 0.3782, 0.7594, 0.3761, 0.7599, 0.375, 0.7599, 0.375, 0.4897, 0.3752, 0.4897, 0.3752, 0.4901, 0.375, 0.4901, 0.3752, 0.5734, 0.6094, 0.5773, 0.6094, 0.5791, 0.375, 0.5758, 0.3752, 0.4897, 0.3753, 0.4901, 0.3752, 0.4901, 0.3752, 0.4897, 0.375, 0.7595, 0.375, 0.7599, 0.375, 0.7599, 0.375, 0.7595, 0.375, 0.4897, 0.375, 0.4901, 0.375, 0.4901, 0.375, 0.4897, 0.3647, 0.6721, 0.3651, 0.6721, 0.3651, 0.6748, 0.3647, 0.6748, 0.6014, 0.7625, 0.6072, 0.763, 0.6071, 0.7634, 0.6014, 0.763, 0.6356, 0.6828, 0.6361, 0.682, 0.6361, 0.6849, 0.6357, 0.6858, 0.6095, 0.4899, 0.625, 0.4897, 0.625, 0.4901, 0.6095, 0.4902, 0.3647, 0.5717, 0.3651, 0.5717, 0.3651, 0.573, 0.3647, 0.573, 0.6351, 0.5759, 0.6355, 0.5759, 0.6355, 0.5772, 0.6351, 0.5772, 0.375, 0.5745, 0.375, 0.5747, 0.375, 0.5731, 0.375, 0.5728, 0.6255, 0.5756, 0.6255, 0.5769, 0.6255, 0.5769, 0.6255, 0.5756, 0.6358, 0.5759, 0.75, 0.5759, 0.75, 0.5772, 0.6358, 0.5772, 0.375, 0.5702, 0.375, 0.5729, 0.375, 0.573, 0.375, 0.5717, 0.3749, 0.5731, 0.375, 0.5732, 0.3751, 0.5733, 0.375, 0.5733, 0.3748, 0.5717, 0.375, 0.5717, 0.375, 0.573, 0.3748, 0.573, 0.3752, 0.624, 0.3748, 0.6286, 0.375, 0.6281, 0.3752, 0.6239, 0.6255, 0.5753, 0.6255, 0.5767, 0.6254, 0.5763, 0.6254, 0.575, 0.6094, 0.576, 0.6254, 0.575, 0.6254, 0.5763, 0.6094, 0.5773, 0.375, 0.5736, 0.375, 0.5761, 0.375, 0.5715, 0.375, 0.5717, 0.6262, 0.6603, 0.6259, 0.6335, 0.6259, 0.6335, 0.6262, 0.6603, 0.3647, 0.6521, 0.3651, 0.6521, 0.3651, 0.6542, 0.3647, 0.6542, 0.636, 0.6609, 0.636, 0.6631, 0.636, 0.6631, 0.636, 0.6609, 0.375, 0.6557, 0.375, 0.6561, 0.375, 0.6542, 0.375, 0.6542, 0.375, 0.6559, 0.375, 0.6565, 0.375, 0.654, 0.375, 0.654, 0.6095, 0.6604, 0.6259, 0.6589, 0.6259, 0.661, 0.6095, 0.6625, 0.6261, 0.6598, 0.6261, 0.662, 0.6259, 0.661, 0.6259, 0.6589, 0.3767, 0.7599, 0.6014, 0.763, 0.6014, 0.7633, 0.3763, 0.7603, 0.3748, 0.6521, 0.375, 0.6521, 0.375, 0.6542, 0.3748, 0.6542, 0.3751, 0.6521, 0.3753, 0.6538, 0.3752, 0.6546, 0.375, 0.6544, 0.375, 0.6521, 0.375, 0.6541, 0.375, 0.6542, 0.375, 0.6521, 0.6363, 0.6609, 0.75, 0.661, 0.75, 0.6631, 0.6364, 0.6631, 0.6259, 0.63, 0.6259, 0.6335, 0.6259, 0.6335, 0.6259, 0.6299, 0.6354, 0.6304, 0.6358, 0.6304, 0.6358, 0.634, 0.6354, 0.634, 0.6355, 0.6609, 0.636, 0.6609, 0.636, 0.6631, 0.6355, 0.6631, 0.6262, 0.6604, 0.6262, 0.6625, 0.6262, 0.6625, 0.6262, 0.6603, 0.6265, 0.6631, 0.6263, 0.6631, 0.6263, 0.6631, 0.6265, 0.6631, 0.6256, 0.5772, 0.6256, 0.5772, 0.6256, 0.5772, 0.6256, 0.5772, 0.6351, 0.5772, 0.6355, 0.5772, 0.6355, 0.5772, 0.635, 0.5772, 0.6358, 0.6304, 0.6358, 0.634, 0.6358, 0.634, 0.6358, 0.6304, 0.375, 0.6554, 0.375, 0.6541, 0.375, 0.6541, 0.375, 0.6521, 0.375, 0.5742, 0.375, 0.5717, 0.375, 0.5729, 0.375, 0.5702, 0.375, 0.4897, 0.375, 0.49, 0.375, 0.4901, 0.375, 0.4897, 0.375, 0.7595, 0.375, 0.7599, 0.375, 0.7599, 0.375, 0.7595, 0.375, 0.5983, 0.375, 0.6266, 0.375, 0.6267, 0.375, 0.623, 0.375, 0.7474, 0.375, 0.7761, 0.375, 0.7501, 0.375, 0.75, 0.375, 0.7603, 0.375, 0.875, 0.375, 0.875, 0.375, 0.7603, 0.375, 0.4998, 0.375, 0.4999, 0.375, 0.5, 0.375, 0.4998, 0.375, 0.6722, 0.375, 0.6747, 0.375, 0.6748, 0.375, 0.672, 0.375, 0.4905, 0.375, 0.4998, 0.375, 0.4998, 0.375, 0.4905, 0.375, 0.75, 0.375, 0.7502, 0.375, 0.7502, 0.375, 0.7501, 0.6256, 0.5772, 0.6258, 0.5772, 0.6258, 0.5772, 0.6256, 0.5772, 0.6355, 0.6631, 0.6265, 0.6631, 0.6265, 0.6631, 0.6355, 0.6631, 0.6262, 0.6609, 0.6264, 0.6609, 0.6265, 0.6631, 0.6263, 0.6631, 0.626, 0.6304, 0.6262, 0.6304, 0.6262, 0.634, 0.626, 0.634, 0.3655, 0.6521, 0.3748, 0.6521, 0.3748, 0.6542, 0.3655, 0.6542, 0.3655, 0.5717, 0.3748, 0.5717, 0.3748, 0.573, 0.3655, 0.573, 0.6256, 0.5759, 0.6258, 0.5759, 0.6258, 0.5772, 0.6256, 0.5772, 0.6264, 0.6821, 0.6266, 0.6821, 0.6266, 0.6849, 0.6264, 0.6849, 0.6017, 0.7533, 0.6077, 0.7541, 0.6076, 0.7542, 0.6016, 0.7535, 0.375, 0.7501, 0.375, 0.7502, 0.375, 0.7502, 0.375, 0.75, 0.3753, 0.5, 0.3753, 0.4999, 0.3752, 0.5, 0.3751, 0.5, 0.375, 0.75, 0.3776, 0.75, 0.3777, 0.7502, 0.375, 0.7502, 0.625, 0.7516, 0.6255, 0.7373, 0.625, 0.7606, 0.6248, 0.7619, 0.3655, 0.6233, 0.3748, 0.6225, 0.3748, 0.6267, 0.3655, 0.6267, 0.3655, 0.7486, 0.3748, 0.7479, 0.375, 0.7502, 0.3655, 0.75, 0.375, 0.4905, 0.3752, 0.4905, 0.3751, 0.4998, 0.375, 0.4998, 0.3787, 0.75, 0.6017, 0.7533, 0.6016, 0.7535, 0.3789, 0.7502, 0.375, 0.4905, 0.375, 0.4998, 0.375, 0.4998, 0.375, 0.4905, 0.3655, 0.6721, 0.3748, 0.6721, 0.3748, 0.6748, 0.3655, 0.6748, 0.6095, 0.4907, 0.625, 0.4906, 0.625, 0.4998, 0.6095, 0.5, 0.375, 0.75, 0.375, 0.7502, 0.375, 0.7502, 0.375, 0.75, 0.375, 0.4905, 0.375, 0.4998, 0.375, 0.4998, 0.375, 0.4905, 0.375, 0.6721, 0.375, 0.6748, 0.375, 0.6747, 0.375, 0.6722, 0.375, 0.4998, 0.375, 0.5, 0.375, 0.4999, 0.375, 0.4998, 0.375, 0.7603, 0.375, 0.875, 0.375, 0.875, 0.375, 0.7603, 0.375, 0.6156, 0.375, 0.6267, 0.375, 0.6266, 0.375, 0.5983, 0.375, 0.7595, 0.375, 0.7599, 0.375, 0.7599, 0.375, 0.7595, 0.375, 0.4897, 0.375, 0.4901, 0.375, 0.49, 0.375, 0.4897, 0.375, 0.5676, 0.375, 0.5715, 0.375, 0.5717, 0.375, 0.5742, 0.375, 0.6521, 0.375, 0.654, 0.375, 0.6541, 0.375, 0.6554, 0.375, 0.7761, 0.375, 0.748, 0.375, 0.75, 0.375, 0.7501, 0.6255, 0.5769, 0.6256, 0.5772, 0.6256, 0.5772, 0.6255, 0.5769, 0.6262, 0.6609, 0.6263, 0.6631, 0.6263, 0.6631, 0.6262, 0.6609, 0.626, 0.6304, 0.626, 0.634, 0.626, 0.6339, 0.626, 0.6304, 0.375, 0.656, 0.375, 0.6559, 0.375, 0.654, 0.375, 0.6542, 0.375, 0.5746, 0.375, 0.5736, 0.375, 0.5717, 0.375, 0.5729, 0.6256, 0.5759, 0.6256, 0.5772, 0.6256, 0.5772, 0.6256, 0.5758, 0.6095, 0.5002, 0.625, 0.5, 0.625, 0.5, 0.6095, 0.5002, 0.3753, 0.5057, 0.6093, 0.5025, 0.6094, 0.576, 0.375, 0.5741, 0.6264, 0.6821, 0.6264, 0.6849, 0.6264, 0.6851, 0.6264, 0.6821, 0.3752, 0.5074, 0.3753, 0.5057, 0.375, 0.5741, 0.375, 0.5732, 0.375, 0.6818, 0.375, 0.6748, 0.375, 0.6748, 0.375, 0.6763, 0.3787, 0.75, 0.3765, 0.75, 0.6019, 0.7521, 0.6017, 0.7533, 0.375, 0.5, 0.3751, 0.5, 0.3752, 0.5, 0.375, 0.4999, 0.3776, 0.75, 0.375, 0.75, 0.375, 0.75, 0.3766, 0.75, 0.6263, 0.6631, 0.6263, 0.6631, 0.6263, 0.6631, 0.6263, 0.6631, 0.375, 0.6521, 0.375, 0.652, 0.375, 0.6266, 0.375, 0.6268, 0.375, 0.5005, 0.375, 0.5004, 0.375, 0.4999, 0.375, 0.5, 0.5985, 0.7834, 0.6096, 0.7466, 0.6082, 0.752, 0.6057, 0.7572, 0.375, 0.5019, 0.375, 0.5014, 0.375, 0.5004, 0.375, 0.5005, 0.625, 0.5, 0.625, 0.5006, 0.625, 0.5006, 0.625, 0.5, 0.375, 0.5, 0.375, 0.5012, 0.375, 0.5159, 0.375, 0.4999, 0.625, 0.5, 0.625, 0.4998, 0.6252, 0.5006, 0.625, 0.5006, 0.3655, 0.5, 0.375, 0.4998, 0.3748, 0.5016, 0.3655, 0.5005, 0.375, 0.4999, 0.375, 0.5159, 0.375, 0.5032, 0.375, 0.5, 0.6092, 0.5008, 0.625, 0.5, 0.625, 0.5005, 0.6093, 0.5012, 0.625, 0.5, 0.625, 0.5006, 0.625, 0.5005, 0.625, 0.5, 0.379, 0.7497, 0.3804, 0.7452, 0.5953, 0.7613, 0.5966, 0.7622, 0.375, 0.4998, 0.375, 0.5, 0.375, 0.502, 0.3748, 0.5016, 0.375, 0.5, 0.3752, 0.5, 0.3752, 0.5036, 0.375, 0.5038, 0.375, 0.5, 0.375, 0.5032, 0.375, 0.502, 0.375, 0.5, 0.6354, 0.5, 0.75, 0.5, 0.75, 0.5006, 0.6355, 0.5005, 0.625, 0.5, 0.625, 0.5006, 0.625, 0.5006, 0.625, 0.5, 0.6346, 0.5, 0.6351, 0.5, 0.6351, 0.5005, 0.6346, 0.5005, 0.3647, 0.5, 0.3651, 0.5, 0.3651, 0.5005, 0.3647, 0.5005, 0.375, 0.503, 0.375, 0.502, 0.375, 0.5005, 0.375, 0.5009, 0.375, 0.5014, 0.375, 0.5037, 0.375, 0.5012, 0.375, 0.5004, 0.6268, 0.6831, 0.6264, 0.6851, 0.6238, 0.6951, 0.6244, 0.6923, 0.375, 0.7403, 0.375, 0.6818, 0.375, 0.6763, 0.375, 0.7476, 0.375, 0.6748, 0.375, 0.6747, 0.375, 0.6793, 0.375, 0.6838, 0.3655, 0.6748, 0.3748, 0.6748, 0.3748, 0.676, 0.3655, 0.6762, 0.6264, 0.6849, 0.6266, 0.6849, 0.6266, 0.6865, 0.6263, 0.6872, 0.375, 0.6748, 0.375, 0.6748, 0.375, 0.6838, 0.375, 0.6758, 0.6357, 0.6858, 0.6361, 0.6849, 0.636, 0.6904, 0.6355, 0.6938, 0.3647, 0.6748, 0.3651, 0.6748, 0.3651, 0.6762, 0.3647, 0.6762, 0.375, 0.7482, 0.375, 0.6752, 0.375, 0.6762, 0.375, 0.7485, 0.6264, 0.6847, 0.6264, 0.6843, 0.6255, 0.6879, 0.6298, 0.6771, 0.375, 0.6747, 0.375, 0.6748, 0.375, 0.6818, 0.375, 0.6793, 0.3748, 0.6748, 0.375, 0.6748, 0.375, 0.6758, 0.3748, 0.676, 0.3804, 0.7452, 0.3775, 0.7509, 0.3779, 0.7497, 0.3793, 0.7482, 0.3777, 0.75, 0.3775, 0.7509, 0.3804, 0.7452, 0.379, 0.7497, 0.6365, 0.6844, 0.75, 0.6849, 0.75, 0.7014, 0.6363, 0.6947, 0.6264, 0.6851, 0.6264, 0.6849, 0.6263, 0.6872, 0.6238, 0.6951, 0.3779, 0.7497, 0.3755, 0.7533, 0.3751, 0.6843, 0.3756, 0.6843, 0.3752, 0.7506, 0.3749, 0.6804, 0.3751, 0.6843, 0.3755, 0.7533, 0.375, 0.7497, 0.3752, 0.7506, 0.3755, 0.7533, 0.375, 0.75, 0.3775, 0.7509, 0.375, 0.75, 0.3755, 0.7533, 0.3779, 0.7497, 0.3789, 0.7502, 0.6016, 0.7535, 0.6014, 0.7625, 0.3793, 0.7594, 0.5953, 0.7613, 0.3804, 0.7452, 0.3793, 0.7482, 0.5752, 0.8204, 0.375, 0.75, 0.375, 0.7482, 0.375, 0.7485, 0.375, 0.75, 0.375, 0.75, 0.375, 0.7403, 0.375, 0.7476, 0.375, 0.75, 0.6244, 0.6923, 0.6238, 0.6951, 0.6096, 0.7466, 0.5985, 0.7834, 0.375, 0.6838, 0.375, 0.6793, 0.375, 0.748, 0.375, 0.7761, 0.3655, 0.6762, 0.3748, 0.676, 0.3748, 0.7479, 0.3655, 0.7486, 0.6263, 0.6872, 0.6266, 0.6865, 0.6255, 0.7373, 0.625, 0.7516, 0.375, 0.6758, 0.375, 0.6838, 0.375, 0.7761, 0.375, 0.7474, 0.6355, 0.6938, 0.636, 0.6904, 0.635, 0.7608, 0.6345, 0.7606, 0.3647, 0.6762, 0.3651, 0.6762, 0.3651, 0.7486, 0.3647, 0.7486, 0.6298, 0.6771, 0.6255, 0.6879, 0.5982, 0.7835, 0.5901, 0.8072, 0.375, 0.6793, 0.375, 0.6818, 0.375, 0.7403, 0.375, 0.748, 0.3748, 0.676, 0.375, 0.6758, 0.375, 0.7474, 0.3748, 0.7479, 0.6363, 0.6947, 0.75, 0.7014, 0.7499, 0.7614, 0.6354, 0.7609, 0.6238, 0.6951, 0.6263, 0.6872, 0.6084, 0.7515, 0.6096, 0.7466, 0.6049, 0.7502, 0.5953, 0.7613, 0.5752, 0.8204, 0.5464, 0.9247, 0.5464, 0.9247, 0.5752, 0.8204, 0.6129, 0.6741, 0.6267, 0.6805, 0.6093, 0.5005, 0.6092, 0.5008, 0.3752, 0.5, 0.3753, 0.4999, 0.6077, 0.7541, 0.6017, 0.7533, 0.6019, 0.7521, 0.6082, 0.752, 0.3776, 0.75, 0.3787, 0.75, 0.3789, 0.7502, 0.3777, 0.7502, 0.3761, 0.7599, 0.3767, 0.7599, 0.3763, 0.7603, 0.3759, 0.7603, 0.6095, 0.5002, 0.6095, 0.5002, 0.3753, 0.4999, 0.3753, 0.5, 0.6095, 0.6625, 0.6095, 0.6644, 0.3754, 0.6584, 0.3754, 0.6547, 0.6094, 0.576, 0.6094, 0.5773, 0.3752, 0.5734, 0.375, 0.5741, 0.3751, 0.5733, 0.3752, 0.5734, 0.375, 0.5758, 0.375, 0.5756, 0.6014, 0.7625, 0.6014, 0.763, 0.3767, 0.7599, 0.3793, 0.7594, 0.3749, 0.6224, 0.3748, 0.6232, 0.3752, 0.624, 0.3752, 0.6239, 0.6057, 0.7572, 0.601, 0.7519, 0.6001, 0.7543, 0.6068, 0.7528, 0.5752, 0.8204, 0.3793, 0.7482, 0.3764, 0.6823, 0.6129, 0.6741, 0.6095, 0.6604, 0.6095, 0.6625, 0.3754, 0.6547, 0.3756, 0.6548, 0.6267, 0.6805, 0.6129, 0.6741, 0.6084, 0.6876, 0.6261, 0.6825, 0.6089, 0.744, 0.5966, 0.7622, 0.5953, 0.7613, 0.6049, 0.7502, 0.375, 0.6281, 0.3748, 0.6286, 0.3756, 0.6548, 0.3753, 0.6538, 0.3752, 0.4999, 0.3753, 0.4999, 0.3753, 0.4999, 0.3752, 0.4999, 0.6263, 0.6631, 0.6263, 0.6631, 0.6263, 0.6631, 0.6263, 0.6631, 0.6255, 0.5769, 0.6256, 0.5772, 0.6256, 0.5772, 0.6255, 0.5769, 0.6355, 0.6631, 0.6265, 0.6631, 0.6265, 0.6631, 0.6355, 0.6631, 0.6256, 0.5772, 0.6258, 0.5772, 0.6258, 0.5772, 0.6256, 0.5772, 0.6358, 0.6304, 0.6358, 0.634, 0.6358, 0.634, 0.6358, 0.6304, 0.6351, 0.5772, 0.6355, 0.5772, 0.6355, 0.5772, 0.6351, 0.5772, 0.6256, 0.5772, 0.6256, 0.5772, 0.6256, 0.5772, 0.6256, 0.5772, 0.6265, 0.6631, 0.6263, 0.6631, 0.6263, 0.6631, 0.6265, 0.6631, 0.636, 0.6609, 0.636, 0.6631, 0.636, 0.6631, 0.636, 0.6609, 0.6262, 0.6603, 0.6259, 0.6335, 0.6259, 0.6335, 0.6262, 0.6603, 0.6256, 0.5786, 0.6255, 0.5769, 0.6255, 0.5769, 0.6256, 0.5786, 0.6262, 0.6625, 0.6262, 0.6625, 0.6262, 0.6625, 0.6262, 0.6625, 0.6263, 0.6631, 0.6263, 0.6631, 0.6263, 0.6631, 0.6263, 0.6631, 0.6255, 0.5769, 0.6256, 0.5772, 0.6256, 0.5772, 0.6255, 0.5769, 0.6355, 0.6631, 0.6265, 0.6631, 0.6265, 0.6631, 0.6355, 0.6631, 0.6256, 0.5772, 0.6258, 0.5772, 0.6258, 0.5772, 0.6256, 0.5772, 0.6358, 0.6304, 0.6358, 0.634, 0.6358, 0.634, 0.6358, 0.6304, 0.6351, 0.5772, 0.6355, 0.5772, 0.6355, 0.5772, 0.6351, 0.5772, 0.6256, 0.5772, 0.6256, 0.5772, 0.6256, 0.5772, 0.6256, 0.5772, 0.6265, 0.6631, 0.6263, 0.6631, 0.6263, 0.6631, 0.6265, 0.6631, 0.636, 0.6609, 0.636, 0.6631, 0.636, 0.6631, 0.636, 0.6609, 0.6262, 0.6603, 0.6259, 0.6335, 0.6259, 0.6335, 0.6262, 0.6603, 0.6256, 0.5786, 0.6255, 0.5769, 0.6255, 0.5769, 0.6256, 0.5786, 0.6262, 0.6625, 0.6262, 0.6625, 0.6262, 0.6625, 0.6262, 0.6625, 0.6258, 0.5772, 0.6351, 0.5772, 0.6351, 0.5772, 0.6258, 0.5772, 0.636, 0.6631, 0.6355, 0.6631, 0.6355, 0.6631, 0.636, 0.6631, 0.6258, 0.5772, 0.6351, 0.5772, 0.6351, 0.5772, 0.6258, 0.5772, 0.636, 0.6631, 0.6355, 0.6631, 0.6355, 0.6631, 0.636, 0.6631, 0.3753, 0.4901, 0.6095, 0.4902, 0.6095, 0.4907, 0.3752, 0.4905, 0.375, 0.5758, 0.3748, 0.6232, 0.3749, 0.6224, 0.375, 0.5756, 0.6266, 0.6865, 0.6355, 0.6938, 0.6345, 0.7606, 0.6255, 0.7373, 0.3651, 0.6762, 0.3655, 0.6762, 0.3655, 0.7486, 0.3651, 0.7486, 0.6266, 0.6849, 0.6357, 0.6858, 0.6355, 0.6938, 0.6266, 0.6865, 0.3651, 0.6748, 0.3655, 0.6748, 0.3655, 0.6762, 0.3651, 0.6762, 0.625, 0.4998, 0.6346, 0.5, 0.6346, 0.5005, 0.6252, 0.5006, 0.3651, 0.5, 0.3655, 0.5, 0.3655, 0.5005, 0.3651, 0.5005, 0.375, 0.7502, 0.375, 0.7595, 0.375, 0.7595, 0.375, 0.7502, 0.375, 0.4901, 0.375, 0.4905, 0.375, 0.4905, 0.375, 0.49, 0.6095, 0.4902, 0.625, 0.4901, 0.625, 0.4906, 0.6095, 0.4907, 0.3651, 0.6721, 0.3655, 0.6721, 0.3655, 0.6748, 0.3651, 0.6748, 0.375, 0.4901, 0.375, 0.4905, 0.375, 0.4905, 0.375, 0.4901, 0.3752, 0.4901, 0.3753, 0.4901, 0.3752, 0.4905, 0.3752, 0.4905, 0.375, 0.4901, 0.3752, 0.4901, 0.3752, 0.4905, 0.375, 0.4905, 0.3651, 0.7486, 0.3655, 0.7486, 0.3655, 0.75, 0.3651, 0.75, 0.3651, 0.6233, 0.3655, 0.6233, 0.3655, 0.6267, 0.3651, 0.6267, 0.3651, 0.5717, 0.3655, 0.5717, 0.3655, 0.573, 0.3651, 0.573, 0.3651, 0.6521, 0.3655, 0.6521, 0.3655, 0.6542, 0.3651, 0.6542, 0.636, 0.6631, 0.6355, 0.6631, 0.6355, 0.6631, 0.636, 0.6631, 0.375, 0.49, 0.375, 0.4905, 0.375, 0.4905, 0.375, 0.4901, 0.375, 0.7502, 0.375, 0.7595, 0.375, 0.7595, 0.375, 0.7502, 0.6258, 0.5772, 0.6351, 0.5772, 0.635, 0.5772, 0.6258, 0.5772, 0.6264, 0.6609, 0.6355, 0.6609, 0.6355, 0.6631, 0.6265, 0.6631, 0.6262, 0.6304, 0.6354, 0.6304, 0.6354, 0.634, 0.6262, 0.634, 0.6258, 0.5759, 0.6351, 0.5759, 0.6351, 0.5772, 0.6258, 0.5772, 0.6266, 0.6821, 0.6356, 0.6828, 0.6357, 0.6858, 0.6266, 0.6849, 0.6016, 0.7535, 0.6076, 0.7542, 0.6072, 0.763, 0.6014, 0.7625, 0.375, 0.7502, 0.375, 0.7595, 0.375, 0.7595, 0.375, 0.7502, 0.3777, 0.7502, 0.3789, 0.7502, 0.3793, 0.7594, 0.3782, 0.7594, 0.375, 0.7502, 0.3777, 0.7502, 0.3782, 0.7594, 0.375, 0.7595, 0.6255, 0.7373, 0.6345, 0.7606, 0.6344, 0.7661, 0.625, 0.7606, 0.6258, 0.5772, 0.635, 0.5772, 0.6351, 0.5789, 0.6258, 0.5789, 0.3651, 0.573, 0.3655, 0.573, 0.3655, 0.5746, 0.3651, 0.5746, 0.6259, 0.6274, 0.6256, 0.5786, 0.6256, 0.5786, 0.6259, 0.6274, 0.6355, 0.5772, 0.6355, 0.5789, 0.6355, 0.5789, 0.6355, 0.5772, 0.6259, 0.6274, 0.6256, 0.5786, 0.6256, 0.5786, 0.6259, 0.6274, 0.6355, 0.5772, 0.6355, 0.5789, 0.6355, 0.5789, 0.6355, 0.5772, 0.3754, 0.6547, 0.3754, 0.6584, 0.3753, 0.6577, 0.3752, 0.6546, 0.375, 0.6211, 0.375, 0.62, 0.375, 0.5736, 0.375, 0.5746, 0.6256, 0.5772, 0.6256, 0.5789, 0.6256, 0.5789, 0.6256, 0.5772, 0.375, 0.5715, 0.375, 0.5761, 0.375, 0.5813, 0.375, 0.5717, 0.3655, 0.573, 0.3748, 0.573, 0.3748, 0.5747, 0.3655, 0.5746, 0.6256, 0.5772, 0.6258, 0.5772, 0.6258, 0.5789, 0.6256, 0.5789, 0.375, 0.5717, 0.375, 0.5813, 0.375, 0.5811, 0.375, 0.5729, 0.6355, 0.5772, 0.6355, 0.5789, 0.6355, 0.5789, 0.6355, 0.5772, 0.635, 0.5772, 0.6355, 0.5772, 0.6355, 0.5789, 0.6351, 0.5789, 0.6255, 0.5769, 0.6256, 0.5786, 0.6256, 0.5786, 0.6255, 0.5769, 0.375, 0.62, 0.375, 0.6131, 0.375, 0.5761, 0.375, 0.5736, 0.375, 0.6211, 0.375, 0.6212, 0.375, 0.5747, 0.375, 0.5745, 0.3647, 0.573, 0.3651, 0.573, 0.3651, 0.5746, 0.3647, 0.5746, 0.6259, 0.6274, 0.6256, 0.5786, 0.6256, 0.5786, 0.6259, 0.6274, 0.6358, 0.5772, 0.75, 0.5772, 0.75, 0.579, 0.6359, 0.5789, 0.375, 0.5729, 0.375, 0.5811, 0.375, 0.5748, 0.375, 0.573, 0.375, 0.5733, 0.3751, 0.5733, 0.375, 0.5756, 0.375, 0.5748, 0.3748, 0.573, 0.375, 0.573, 0.375, 0.5748, 0.3748, 0.5747, 0.6095, 0.4899, 0.6095, 0.4902, 0.3753, 0.4901, 0.3752, 0.4897, 0.6255, 0.5767, 0.6255, 0.5785, 0.6254, 0.578, 0.6254, 0.5763, 0.6094, 0.5773, 0.6254, 0.5763, 0.6254, 0.578, 0.6094, 0.5791, 0.6262, 0.634, 0.6354, 0.634, 0.6355, 0.6609, 0.6264, 0.6609, 0.3651, 0.6267, 0.3655, 0.6267, 0.3655, 0.6521, 0.3651, 0.6521, 0.6262, 0.6625, 0.6262, 0.6603, 0.6262, 0.6603, 0.6262, 0.6625, 0.6358, 0.634, 0.636, 0.6609, 0.636, 0.6609, 0.6358, 0.634, 0.6262, 0.6625, 0.6262, 0.6603, 0.6262, 0.6603, 0.6262, 0.6625, 0.6358, 0.634, 0.636, 0.6609, 0.636, 0.6609, 0.6358, 0.634, 0.3752, 0.5, 0.3752, 0.5, 0.3752, 0.5, 0.3752, 0.5, 0.375, 0.6542, 0.375, 0.654, 0.375, 0.652, 0.375, 0.6521, 0.626, 0.634, 0.6262, 0.6609, 0.6262, 0.6609, 0.626, 0.6339, 0.375, 0.6267, 0.375, 0.6521, 0.375, 0.6554, 0.375, 0.6266, 0.3655, 0.6267, 0.3748, 0.6267, 0.3748, 0.6521, 0.3655, 0.6521, 0.626, 0.634, 0.6262, 0.634, 0.6264, 0.6609, 0.6262, 0.6609, 0.375, 0.6266, 0.375, 0.6554, 0.375, 0.6521, 0.375, 0.6267, 0.6259, 0.6335, 0.6262, 0.6604, 0.6262, 0.6603, 0.6259, 0.6335, 0.6354, 0.634, 0.6358, 0.634, 0.636, 0.6609, 0.6355, 0.6609, 0.6362, 0.634, 0.75, 0.634, 0.75, 0.661, 0.6363, 0.6609, 0.375, 0.6267, 0.375, 0.6521, 0.375, 0.6521, 0.375, 0.6267, 0.375, 0.6271, 0.375, 0.6281, 0.3753, 0.6538, 0.3751, 0.6521, 0.3748, 0.6267, 0.375, 0.6267, 0.375, 0.6521, 0.3748, 0.6521, 0.6092, 0.5008, 0.6093, 0.5012, 0.3753, 0.5026, 0.3752, 0.5, 0.6259, 0.6331, 0.6261, 0.6598, 0.6259, 0.6589, 0.6257, 0.6324, 0.6094, 0.6337, 0.6257, 0.6324, 0.6259, 0.6589, 0.6095, 0.6604, 0.6358, 0.634, 0.636, 0.6609, 0.636, 0.6609, 0.6358, 0.634, 0.3647, 0.6267, 0.3651, 0.6267, 0.3651, 0.6521, 0.3647, 0.6521, 0.6262, 0.6625, 0.6262, 0.6603, 0.6262, 0.6603, 0.6262, 0.6625, 0.375, 0.6542, 0.375, 0.6542, 0.375, 0.6522, 0.375, 0.6521, 0.375, 0.654, 0.375, 0.654, 0.375, 0.6521, 0.375, 0.652, 0.25, 0.6267, 0.3647, 0.6267, 0.3647, 0.6521, 0.25, 0.6521, 0.6358, 0.634, 0.6362, 0.634, 0.6363, 0.6609, 0.636, 0.6609, 0.6355, 0.5772, 0.6358, 0.5772, 0.6359, 0.5789, 0.6355, 0.5789, 0.25, 0.573, 0.3647, 0.573, 0.3647, 0.5746, 0.25, 0.5746, 0.3752, 0.375, 0.6096, 0.375, 0.6095, 0.4899, 0.3752, 0.4897, 0.3752, 0.5, 0.6094, 0.5003, 0.6094, 0.5004, 0.3753, 0.4999, 0.636, 0.6904, 0.6363, 0.6947, 0.6354, 0.7609, 0.635, 0.7608, 0.25, 0.6762, 0.3647, 0.6762, 0.3647, 0.7486, 0.25, 0.7486, 0.6361, 0.6849, 0.6365, 0.6844, 0.6363, 0.6947, 0.636, 0.6904, 0.25, 0.6748, 0.3647, 0.6748, 0.3647, 0.6762, 0.25, 0.6762, 0.25, 0.5, 0.3647, 0.5, 0.3647, 0.5005, 0.25, 0.5005, 0.6351, 0.5, 0.6354, 0.5, 0.6355, 0.5005, 0.6351, 0.5005, 0.375, 0.375, 0.375, 0.4897, 0.375, 0.4897, 0.375, 0.375, 0.375, 0.7599, 0.375, 0.7603, 0.375, 0.7603, 0.375, 0.7599, 0.375, 0.7599, 0.375, 0.7603, 0.375, 0.7603, 0.375, 0.7599, 0.375, 0.375, 0.375, 0.4897, 0.375, 0.4897, 0.375, 0.375, 0.636, 0.6609, 0.6363, 0.6609, 0.6364, 0.6631, 0.636, 0.6631, 0.25, 0.6521, 0.3647, 0.6521, 0.3647, 0.6542, 0.25, 0.6542, 0.6355, 0.5759, 0.6358, 0.5759, 0.6358, 0.5772, 0.6355, 0.5772, 0.25, 0.5717, 0.3647, 0.5717, 0.3647, 0.573, 0.25, 0.573, 0.6096, 0.375, 0.625, 0.375, 0.625, 0.4897, 0.6095, 0.4899, 0.25, 0.6721, 0.3647, 0.6721, 0.3647, 0.6748, 0.25, 0.6748, 0.375, 0.375, 0.375, 0.4897, 0.375, 0.4897, 0.375, 0.375, 0.3752, 0.375, 0.3752, 0.375, 0.3752, 0.4897, 0.3752, 0.4897, 0.375, 0.375, 0.3752, 0.375, 0.3752, 0.4897, 0.375, 0.4897, 0.25, 0.7486, 0.3647, 0.7486, 0.3646, 0.75, 0.25, 0.75, 0.25, 0.6233, 0.3647, 0.6233, 0.3647, 0.6267, 0.25, 0.6267, 0.6358, 0.6304, 0.6362, 0.6304, 0.6362, 0.634, 0.6358, 0.634, 0.635, 0.7608, 0.6354, 0.7609, 0.6353, 0.7619, 0.635, 0.7619, 0.375, 0.7599, 0.3761, 0.7599, 0.3759, 0.7603, 0.375, 0.7603, 0.6095, 0.5003, 0.6094, 0.5003, 0.3752, 0.5, 0.3752, 0.5, 0.375, 0.7599, 0.375, 0.7603, 0.375, 0.7603, 0.375, 0.7599, 0.6014, 0.763, 0.6071, 0.7634, 0.6071, 0.7638, 0.6014, 0.7633, 0.6361, 0.682, 0.6364, 0.6816, 0.6365, 0.6844, 0.6361, 0.6849, 0.375, 0.6543, 0.375, 0.6542, 0.375, 0.6521, 0.375, 0.6522, 0.6259, 0.6335, 0.6262, 0.6603, 0.6262, 0.6603, 0.6259, 0.6334, 0.6255, 0.5769, 0.6256, 0.5786, 0.6256, 0.5786, 0.6255, 0.5769, 0.375, 0.6212, 0.375, 0.6211, 0.375, 0.5745, 0.375, 0.5746, 0.3898, 0.75, 0.3748, 0.75, 0.3769, 0.7498, 0.3795, 0.7498, 0.6068, 0.7528, 0.6001, 0.7543, 0.5976, 0.7616, 0.6094, 0.745, 0.6351, 0.6611, 0.6298, 0.6771, 0.5901, 0.8072, 0.5753, 0.8469, 0.375, 0.75, 0.375, 0.7485, 0.375, 0.7406, 0.375, 0.7498, 0.375, 0.7485, 0.375, 0.6762, 0.3749, 0.6762, 0.375, 0.7406, 0.6265, 0.6833, 0.6264, 0.6847, 0.6298, 0.6771, 0.6351, 0.6611, 0.375, 0.5048, 0.375, 0.503, 0.375, 0.5009, 0.375, 0.502, 0.625, 0.5, 0.625, 0.5006, 0.625, 0.5006, 0.625, 0.5, 0.6262, 0.6603, 0.6262, 0.6625, 0.6262, 0.6625, 0.6262, 0.6603, 0.375, 0.6557, 0.375, 0.6557, 0.375, 0.6542, 0.375, 0.6543, 0.6255, 0.5756, 0.6255, 0.5769, 0.6255, 0.5769, 0.6255, 0.5755, 0.375, 0.5746, 0.375, 0.5745, 0.375, 0.5728, 0.375, 0.5729, 0.5753, 0.8469, 0.5901, 0.8072, 0.6094, 0.745, 0.6089, 0.744, 0.375, 0.502, 0.375, 0.5009, 0.375, 0.4999, 0.375, 0.4999, 0.375, 0.6522, 0.375, 0.6521, 0.375, 0.6268, 0.375, 0.6269, 0.6259, 0.6299, 0.6259, 0.6335, 0.6259, 0.6334, 0.6259, 0.6299, 0.3748, 0.75, 0.375, 0.75, 0.375, 0.7498, 0.3769, 0.7498, 0.375, 0.5, 0.3752, 0.5, 0.3752, 0.4999, 0.375, 0.4999, 0.3752, 0.5, 0.3752, 0.5, 0.3753, 0.4999, 0.3752, 0.4999, 0.375, 0.6762, 0.375, 0.6748, 0.375, 0.6723, 0.3749, 0.6762, 0.375, 0.5741, 0.3752, 0.5734, 0.3751, 0.5733, 0.375, 0.5732, 0.6264, 0.6815, 0.6264, 0.6843, 0.6264, 0.6847, 0.6262, 0.6821, 0.6001, 0.7543, 0.3898, 0.75, 0.3795, 0.7498, 0.5976, 0.7616, 0.6094, 0.5003, 0.625, 0.5, 0.625, 0.5, 0.6094, 0.5004, 0.625, 0.5018, 0.6255, 0.5756, 0.6255, 0.5755, 0.6251, 0.5019, 0.375, 0.5729, 0.375, 0.5728, 0.375, 0.571, 0.375, 0.5713, 0.25, 0.5017, 0.3647, 0.5017, 0.3647, 0.5717, 0.25, 0.5717, 0.6351, 0.5018, 0.6355, 0.5018, 0.6358, 0.5759, 0.6355, 0.5759, 0.6252, 0.5018, 0.6346, 0.5018, 0.6351, 0.5759, 0.6258, 0.5759, 0.3651, 0.5017, 0.3655, 0.5017, 0.3655, 0.5717, 0.3651, 0.5717, 0.3793, 0.7482, 0.3779, 0.7497, 0.3756, 0.6843, 0.3764, 0.6823, 0.375, 0.5717, 0.375, 0.5715, 0.375, 0.5676, 0.375, 0.5706, 0.375, 0.5728, 0.375, 0.5731, 0.375, 0.5717, 0.375, 0.571, 0.375, 0.5729, 0.375, 0.5717, 0.375, 0.5706, 0.375, 0.5715, 0.625, 0.5018, 0.6256, 0.5759, 0.6256, 0.5758, 0.625, 0.5018, 0.375, 0.5037, 0.375, 0.5676, 0.375, 0.5742, 0.375, 0.5269, 0.625, 0.5018, 0.6252, 0.5018, 0.6258, 0.5759, 0.6256, 0.5759, 0.3655, 0.5017, 0.3748, 0.5018, 0.3748, 0.5717, 0.3655, 0.5717, 0.375, 0.5269, 0.375, 0.5742, 0.375, 0.5702, 0.375, 0.4917, 0.6093, 0.5025, 0.625, 0.5017, 0.6254, 0.575, 0.6094, 0.576, 0.625, 0.5018, 0.6255, 0.5753, 0.6254, 0.575, 0.625, 0.5017, 0.3776, 0.75, 0.3766, 0.75, 0.3765, 0.75, 0.3787, 0.75, 0.3748, 0.5018, 0.375, 0.5018, 0.375, 0.5717, 0.3748, 0.5717, 0.375, 0.5078, 0.3752, 0.5074, 0.375, 0.5732, 0.3749, 0.5731, 0.375, 0.4917, 0.375, 0.5702, 0.375, 0.5717, 0.375, 0.5018, 0.6355, 0.5018, 0.75, 0.5018, 0.75, 0.5759, 0.6358, 0.5759, 0.625, 0.5018, 0.6255, 0.5756, 0.6255, 0.5756, 0.625, 0.5018, 0.6346, 0.5018, 0.6351, 0.5018, 0.6355, 0.5759, 0.6351, 0.5759, 0.3647, 0.5017, 0.3651, 0.5017, 0.3651, 0.5717, 0.3647, 0.5717, 0.6259, 0.6274, 0.6259, 0.6299, 0.6259, 0.6299, 0.6259, 0.6273, 0.375, 0.6269, 0.375, 0.6268, 0.375, 0.6235, 0.375, 0.6236, 0.6358, 0.6279, 0.6362, 0.6279, 0.6362, 0.6304, 0.6358, 0.6304, 0.25, 0.6209, 0.3647, 0.6209, 0.3647, 0.6233, 0.25, 0.6233, 0.6259, 0.6335, 0.6259, 0.6299, 0.6259, 0.6299, 0.6259, 0.6335, 0.375, 0.6268, 0.375, 0.6268, 0.375, 0.6235, 0.375, 0.6235, 0.375, 0.6266, 0.375, 0.6267, 0.375, 0.6156, 0.375, 0.623, 0.375, 0.6268, 0.375, 0.6266, 0.375, 0.623, 0.375, 0.6235, 0.6259, 0.6335, 0.6259, 0.6299, 0.6259, 0.6299, 0.6259, 0.6335, 0.6259, 0.6335, 0.6259, 0.6299, 0.6259, 0.6299, 0.6259, 0.6335, 0.6262, 0.6279, 0.6354, 0.6279, 0.6354, 0.6304, 0.6262, 0.6304, 0.3651, 0.6209, 0.3655, 0.6209, 0.3655, 0.6233, 0.3651, 0.6233, 0.6358, 0.6279, 0.6358, 0.6304, 0.6358, 0.6304, 0.6358, 0.6279, 0.6358, 0.6279, 0.6358, 0.6304, 0.6358, 0.6304, 0.6358, 0.6279, 0.3759, 0.6757, 0.3755, 0.6761, 0.3753, 0.6757, 0.3756, 0.6748, 0.626, 0.6279, 0.626, 0.6304, 0.626, 0.6304, 0.626, 0.6278, 0.375, 0.6131, 0.375, 0.6156, 0.375, 0.5983, 0.375, 0.6022, 0.3655, 0.6209, 0.3748, 0.62, 0.3748, 0.6225, 0.3655, 0.6233, 0.626, 0.6279, 0.6262, 0.6279, 0.6262, 0.6304, 0.626, 0.6304, 0.375, 0.6022, 0.375, 0.5983, 0.375, 0.623, 0.375, 0.622, 0.6358, 0.6279, 0.6358, 0.6304, 0.6358, 0.6304, 0.6358, 0.6279, 0.6354, 0.6279, 0.6358, 0.6279, 0.6358, 0.6304, 0.6354, 0.6304, 0.6259, 0.6275, 0.6259, 0.63, 0.6259, 0.6299, 0.6259, 0.6274, 0.3647, 0.6209, 0.3651, 0.6209, 0.3651, 0.6233, 0.3647, 0.6233, 0.6362, 0.6279, 0.75, 0.6279, 0.75, 0.6305, 0.6362, 0.6304, 0.375, 0.622, 0.375, 0.623, 0.375, 0.6222, 0.375, 0.619, 0.375, 0.6214, 0.3749, 0.6224, 0.3752, 0.6239, 0.375, 0.6238, 0.3748, 0.62, 0.375, 0.619, 0.375, 0.6222, 0.3748, 0.6225, 0.6095, 0.6813, 0.6084, 0.6876, 0.3755, 0.6761, 0.3759, 0.6757, 0.6258, 0.627, 0.6258, 0.6295, 0.6257, 0.6289, 0.6257, 0.6264, 0.6095, 0.6276, 0.6257, 0.6264, 0.6257, 0.6289, 0.6094, 0.6302, 0.6094, 0.5791, 0.6254, 0.578, 0.6257, 0.6264, 0.6095, 0.6276, 0.6255, 0.5785, 0.6258, 0.627, 0.6257, 0.6264, 0.6254, 0.578, 0.3756, 0.6548, 0.3754, 0.6547, 0.3752, 0.6546, 0.3753, 0.6538, 0.3748, 0.5747, 0.375, 0.5748, 0.375, 0.619, 0.3748, 0.62, 0.375, 0.5748, 0.375, 0.5756, 0.3749, 0.6224, 0.375, 0.6214, 0.375, 0.5811, 0.375, 0.622, 0.375, 0.619, 0.375, 0.5748, 0.6359, 0.5789, 0.75, 0.579, 0.75, 0.6279, 0.6362, 0.6279, 0.3647, 0.5746, 0.3651, 0.5746, 0.3651, 0.6209, 0.3647, 0.6209, 0.6256, 0.5786, 0.6259, 0.6275, 0.6259, 0.6274, 0.6256, 0.5786, 0.6351, 0.5789, 0.6355, 0.5789, 0.6358, 0.6279, 0.6354, 0.6279, 0.6355, 0.5789, 0.6358, 0.6279, 0.6358, 0.6279, 0.6355, 0.5789, 0.375, 0.5813, 0.375, 0.6022, 0.375, 0.622, 0.375, 0.5811, 0.6256, 0.5789, 0.6258, 0.5789, 0.6262, 0.6279, 0.626, 0.6279, 0.3655, 0.5746, 0.3748, 0.5747, 0.3748, 0.62, 0.3655, 0.6209, 0.375, 0.5761, 0.375, 0.6131, 0.375, 0.6022, 0.375, 0.5813, 0.6256, 0.5789, 0.626, 0.6279, 0.626, 0.6278, 0.6256, 0.5789, 0.6094, 0.5791, 0.6095, 0.6276, 0.3748, 0.6232, 0.375, 0.5758, 0.6355, 0.5789, 0.6358, 0.6279, 0.6358, 0.6279, 0.6355, 0.5789, 0.6355, 0.5789, 0.6358, 0.6279, 0.6358, 0.6279, 0.6355, 0.5789, 0.3651, 0.5746, 0.3655, 0.5746, 0.3655, 0.6209, 0.3651, 0.6209, 0.6258, 0.5789, 0.6351, 0.5789, 0.6354, 0.6279, 0.6262, 0.6279, 0.25, 0.5746, 0.3647, 0.5746, 0.3647, 0.6209, 0.25, 0.6209, 0.6355, 0.5789, 0.6359, 0.5789, 0.6362, 0.6279, 0.6358, 0.6279, 0.6256, 0.5786, 0.6259, 0.6274, 0.6259, 0.6273, 0.6256, 0.5786, 0.375, 0.6236, 0.375, 0.6235, 0.375, 0.6211, 0.375, 0.6212, 0.6259, 0.6299, 0.6259, 0.6274, 0.6259, 0.6274, 0.6259, 0.6299, 0.375, 0.6235, 0.375, 0.6235, 0.375, 0.6212, 0.375, 0.6211, 0.375, 0.623, 0.375, 0.6156, 0.375, 0.6131, 0.375, 0.62, 0.375, 0.6235, 0.375, 0.623, 0.375, 0.62, 0.375, 0.6211, 0.6259, 0.6299, 0.6259, 0.6274, 0.6259, 0.6274, 0.6259, 0.6299, 0.6259, 0.6299, 0.6259, 0.6274, 0.6259, 0.6274, 0.6259, 0.6299, 0.6262, 0.6644, 0.6264, 0.6815, 0.6262, 0.6821, 0.6262, 0.6645, 0.375, 0.6732, 0.375, 0.6723, 0.375, 0.6704, 0.375, 0.6715, 0.636, 0.665, 0.6364, 0.6649, 0.6364, 0.6816, 0.6361, 0.682, 0.25, 0.6559, 0.3647, 0.6559, 0.3647, 0.6721, 0.25, 0.6721, 0.6265, 0.6649, 0.6355, 0.6651, 0.6356, 0.6828, 0.6266, 0.6821, 0.3651, 0.6559, 0.3655, 0.6559, 0.3655, 0.6721, 0.3651, 0.6721, 0.6014, 0.7633, 0.6001, 0.875, 0.3763, 0.875, 0.3763, 0.7603, 0.6263, 0.665, 0.6264, 0.6821, 0.6264, 0.6821, 0.6263, 0.665, 0.375, 0.6748, 0.375, 0.6748, 0.375, 0.6721, 0.375, 0.6721, 0.375, 0.6565, 0.375, 0.6721, 0.375, 0.6722, 0.375, 0.6559, 0.3655, 0.6559, 0.3748, 0.6559, 0.3748, 0.6721, 0.3655, 0.6721, 0.6263, 0.665, 0.6265, 0.6649, 0.6266, 0.6821, 0.6264, 0.6821, 0.375, 0.6559, 0.375, 0.6722, 0.375, 0.672, 0.375, 0.6559, 0.375, 0.6748, 0.375, 0.6748, 0.375, 0.6721, 0.375, 0.6721, 0.375, 0.6723, 0.375, 0.6748, 0.375, 0.672, 0.375, 0.6704, 0.6355, 0.6651, 0.636, 0.665, 0.6361, 0.682, 0.6356, 0.6828, 0.3647, 0.6559, 0.3651, 0.6559, 0.3651, 0.6721, 0.3647, 0.6721, 0.6262, 0.6644, 0.6264, 0.6815, 0.6264, 0.6815, 0.6262, 0.6644, 0.6095, 0.6644, 0.626, 0.6629, 0.6261, 0.6797, 0.6095, 0.6813, 0.6261, 0.664, 0.6262, 0.6812, 0.6261, 0.6797, 0.626, 0.6629, 0.6095, 0.4907, 0.6095, 0.5, 0.3753, 0.4998, 0.3752, 0.4905, 0.3748, 0.6559, 0.375, 0.656, 0.375, 0.6721, 0.3748, 0.6721, 0.375, 0.6563, 0.3753, 0.6577, 0.3756, 0.6748, 0.3751, 0.6731, 0.375, 0.6559, 0.375, 0.672, 0.375, 0.6721, 0.375, 0.656, 0.6364, 0.6649, 0.75, 0.665, 0.75, 0.6821, 0.6364, 0.6816, 0.6262, 0.6645, 0.6262, 0.6821, 0.6262, 0.6812, 0.6261, 0.664, 0.375, 0.6748, 0.375, 0.6732, 0.375, 0.6715, 0.3751, 0.6731, 0.375, 0.6238, 0.375, 0.6236, 0.375, 0.6212, 0.375, 0.6214, 0.6256, 0.5786, 0.6259, 0.6273, 0.6258, 0.627, 0.6255, 0.5785, 0.6259, 0.6273, 0.6259, 0.6299, 0.6258, 0.6295, 0.6258, 0.627, 0.375, 0.6271, 0.375, 0.6269, 0.375, 0.6236, 0.375, 0.6238, 0.6251, 0.5019, 0.6255, 0.5755, 0.6255, 0.5753, 0.625, 0.5018, 0.375, 0.5733, 0.375, 0.5729, 0.375, 0.5713, 0.3749, 0.5731, 0.3751, 0.6521, 0.375, 0.6522, 0.375, 0.6269, 0.375, 0.6271, 0.375, 0.5038, 0.375, 0.502, 0.375, 0.4999, 0.375, 0.5, 0.5464, 0.9247, 0.5753, 0.8469, 0.6089, 0.744, 0.6049, 0.7502, 0.375, 0.5748, 0.375, 0.5746, 0.375, 0.5729, 0.375, 0.5733, 0.375, 0.6563, 0.375, 0.6557, 0.375, 0.6543, 0.375, 0.6544, 0.375, 0.5078, 0.375, 0.5048, 0.375, 0.502, 0.375, 0.5038, 0.6261, 0.6825, 0.6265, 0.6833, 0.6351, 0.6611, 0.6267, 0.6805, 0.6267, 0.6805, 0.6351, 0.6611, 0.5753, 0.8469, 0.5464, 0.9247, 0.375, 0.6214, 0.375, 0.6212, 0.375, 0.5746, 0.375, 0.5748, 0.375, 0.6544, 0.375, 0.6543, 0.375, 0.6522, 0.3751, 0.6521, 0.6259, 0.6334, 0.6262, 0.6603, 0.6261, 0.6598, 0.6259, 0.6331, 0.6255, 0.5769, 0.6256, 0.5786, 0.6255, 0.5785, 0.6255, 0.5767, 0.3795, 0.7498, 0.3769, 0.7498, 0.3777, 0.75, 0.379, 0.7497, 0.6094, 0.745, 0.5976, 0.7616, 0.5966, 0.7622, 0.6089, 0.744, 0.375, 0.7498, 0.375, 0.7406, 0.3752, 0.7506, 0.375, 0.7497, 0.375, 0.7406, 0.3749, 0.6762, 0.3749, 0.6804, 0.3752, 0.7506, 0.625, 0.5, 0.625, 0.5006, 0.625, 0.5006, 0.625, 0.5, 0.6262, 0.6603, 0.6262, 0.6625, 0.6261, 0.662, 0.6261, 0.6598, 0.6255, 0.5755, 0.6255, 0.5769, 0.6255, 0.5767, 0.6255, 0.5753, 0.6259, 0.6299, 0.6259, 0.6334, 0.6259, 0.6331, 0.6258, 0.6295, 0.3769, 0.7498, 0.375, 0.7498, 0.375, 0.7497, 0.3777, 0.75, 0.375, 0.4999, 0.3752, 0.4999, 0.3752, 0.4999, 0.375, 0.4999, 0.5976, 0.7616, 0.3795, 0.7498, 0.379, 0.7497, 0.5966, 0.7622, 0.3749, 0.6762, 0.375, 0.6723, 0.375, 0.6732, 0.3749, 0.6804, 0.3753, 0.4999, 0.6095, 0.5002, 0.6095, 0.5003, 0.3752, 0.5, 0.6262, 0.6821, 0.6264, 0.6847, 0.6265, 0.6833, 0.6262, 0.6812, 0.3752, 0.5, 0.3753, 0.4999, 0.3752, 0.5, 0.3752, 0.5, 0.6094, 0.5004, 0.625, 0.5, 0.625, 0.5, 0.6093, 0.5005, 0.6263, 0.665, 0.6264, 0.6821, 0.6264, 0.6815, 0.6262, 0.6644, 0.375, 0.6748, 0.375, 0.6748, 0.375, 0.6721, 0.375, 0.672, 0.375, 0.6235, 0.375, 0.6235, 0.375, 0.6211, 0.375, 0.6212, 0.6256, 0.5789, 0.626, 0.6278, 0.6259, 0.6275, 0.6256, 0.5786, 0.626, 0.6278, 0.626, 0.6304, 0.6259, 0.63, 0.6259, 0.6275, 0.375, 0.6268, 0.375, 0.6268, 0.375, 0.6235, 0.375, 0.6235, 0.625, 0.5018, 0.6256, 0.5758, 0.6255, 0.5756, 0.625, 0.5018, 0.375, 0.5731, 0.375, 0.5729, 0.375, 0.5715, 0.375, 0.5717, 0.626, 0.6339, 0.6262, 0.6609, 0.6262, 0.6604, 0.6259, 0.6335, 0.375, 0.6542, 0.375, 0.6542, 0.375, 0.6521, 0.375, 0.6522, 0.6256, 0.5772, 0.6256, 0.5789, 0.6256, 0.5786, 0.6255, 0.5769, 0.375, 0.6212, 0.375, 0.6211, 0.375, 0.5746, 0.375, 0.5747, 0.6263, 0.6631, 0.6262, 0.6625, 0.6262, 0.6625, 0.6263, 0.6631, 0.6255, 0.5769, 0.6255, 0.5769, 0.6255, 0.5769, 0.6255, 0.5769, 0.6263, 0.6631, 0.6262, 0.6625, 0.6262, 0.6625, 0.6263, 0.6631, 0.6255, 0.5769, 0.6255, 0.5769, 0.6255, 0.5769, 0.6255, 0.5769, 0.6082, 0.752, 0.6019, 0.7521, 0.601, 0.7519, 0.6057, 0.7572, 0.3765, 0.75, 0.3788, 0.75, 0.601, 0.7519, 0.6019, 0.7521, 0.6255, 0.6879, 0.6244, 0.6923, 0.5985, 0.7834, 0.5982, 0.7835, 0.375, 0.75, 0.375, 0.7476, 0.375, 0.7482, 0.375, 0.75, 0.375, 0.7476, 0.375, 0.6763, 0.375, 0.6752, 0.375, 0.7482, 0.6264, 0.6843, 0.6268, 0.6831, 0.6244, 0.6923, 0.6255, 0.6879, 0.625, 0.5, 0.625, 0.5006, 0.625, 0.5006, 0.625, 0.5, 0.375, 0.502, 0.375, 0.5019, 0.375, 0.5005, 0.375, 0.5005, 0.5982, 0.7835, 0.5985, 0.7834, 0.6057, 0.7572, 0.6068, 0.7528, 0.375, 0.5005, 0.375, 0.5005, 0.375, 0.5, 0.375, 0.5, 0.375, 0.6522, 0.375, 0.6521, 0.375, 0.6268, 0.375, 0.6268, 0.375, 0.5747, 0.375, 0.5746, 0.375, 0.5729, 0.375, 0.5731, 0.375, 0.6561, 0.375, 0.656, 0.375, 0.6542, 0.375, 0.6542, 0.6255, 0.5769, 0.6255, 0.5769, 0.6255, 0.5769, 0.6255, 0.5769, 0.6262, 0.6609, 0.6263, 0.6631, 0.6262, 0.6625, 0.6262, 0.6604, 0.626, 0.6304, 0.626, 0.6339, 0.6259, 0.6335, 0.6259, 0.63, 0.6256, 0.5758, 0.6256, 0.5772, 0.6255, 0.5769, 0.6255, 0.5756, 0.6095, 0.5002, 0.625, 0.5, 0.625, 0.5, 0.6095, 0.5003, 0.3754, 0.6584, 0.6095, 0.6644, 0.6095, 0.6813, 0.3759, 0.6757, 0.6264, 0.6821, 0.6264, 0.6851, 0.6268, 0.6831, 0.6264, 0.6815, 0.3753, 0.6577, 0.3754, 0.6584, 0.3759, 0.6757, 0.3756, 0.6748, 0.375, 0.6763, 0.375, 0.6748, 0.375, 0.6748, 0.375, 0.6752, 0.3766, 0.75, 0.3745, 0.75, 0.3788, 0.75, 0.3765, 0.75, 0.375, 0.4999, 0.3752, 0.5, 0.3752, 0.5, 0.375, 0.5, 0.3766, 0.75, 0.375, 0.75, 0.375, 0.75, 0.3745, 0.75, 0.6263, 0.6631, 0.6262, 0.6625, 0.6262, 0.6625, 0.6263, 0.6631, 0.375, 0.672, 0.375, 0.6721, 0.375, 0.656, 0.375, 0.6561, 0.6263, 0.6631, 0.6263, 0.665, 0.6262, 0.6644, 0.6262, 0.6625, 0.3751, 0.6731, 0.375, 0.6715, 0.375, 0.6557, 0.375, 0.6563, 0.6262, 0.6625, 0.6262, 0.6645, 0.6261, 0.664, 0.6261, 0.662, 0.6364, 0.6631, 0.75, 0.6631, 0.75, 0.665, 0.6364, 0.6649, 0.375, 0.6541, 0.375, 0.6559, 0.375, 0.656, 0.375, 0.6542, 0.375, 0.6544, 0.3752, 0.6546, 0.3753, 0.6577, 0.375, 0.6563, 0.3748, 0.6542, 0.375, 0.6542, 0.375, 0.656, 0.3748, 0.6559, 0.3752, 0.4905, 0.3753, 0.4998, 0.3751, 0.4998, 0.3752, 0.4905, 0.6261, 0.662, 0.6261, 0.664, 0.626, 0.6629, 0.6259, 0.661, 0.6095, 0.6625, 0.6259, 0.661, 0.626, 0.6629, 0.6095, 0.6644, 0.6262, 0.6625, 0.6262, 0.6644, 0.6262, 0.6644, 0.6262, 0.6625, 0.3647, 0.6542, 0.3651, 0.6542, 0.3651, 0.6559, 0.3647, 0.6559, 0.6355, 0.6631, 0.636, 0.6631, 0.636, 0.665, 0.6355, 0.6651, 0.375, 0.6541, 0.375, 0.6559, 0.375, 0.6559, 0.375, 0.6541, 0.6263, 0.6631, 0.6265, 0.6631, 0.6265, 0.6649, 0.6263, 0.665, 0.3655, 0.6542, 0.3748, 0.6542, 0.3748, 0.6559, 0.3655, 0.6559, 0.375, 0.654, 0.375, 0.6565, 0.375, 0.6559, 0.375, 0.6541, 0.6263, 0.6631, 0.6263, 0.665, 0.6263, 0.665, 0.6263, 0.6631, 0.6094, 0.6302, 0.6094, 0.6337, 0.3748, 0.6286, 0.3752, 0.624, 0.3651, 0.6542, 0.3655, 0.6542, 0.3655, 0.6559, 0.3651, 0.6559, 0.6265, 0.6631, 0.6355, 0.6631, 0.6355, 0.6651, 0.6265, 0.6649, 0.25, 0.6542, 0.3647, 0.6542, 0.3647, 0.6559, 0.25, 0.6559, 0.636, 0.6631, 0.6364, 0.6631, 0.6364, 0.6649, 0.636, 0.665, 0.6262, 0.6625, 0.6262, 0.6644, 0.6262, 0.6645, 0.6262, 0.6625, 0.375, 0.6715, 0.375, 0.6704, 0.375, 0.6557, 0.375, 0.6557, 0.375, 0.6721, 0.375, 0.6721, 0.375, 0.6559, 0.375, 0.656, 0.375, 0.6721, 0.375, 0.6721, 0.375, 0.6565, 0.375, 0.6559, 0.375, 0.6704, 0.375, 0.672, 0.375, 0.6561, 0.375, 0.6557, 0.3763, 0.7603, 0.3763, 0.875, 0.3759, 0.875, 0.3759, 0.7603, 0.375, 0.5717, 0.375, 0.5715, 0.375, 0.5019, 0.375, 0.502, 0.625, 0.5006, 0.625, 0.5018, 0.625, 0.5018, 0.625, 0.5006, 0.3749, 0.5731, 0.375, 0.5713, 0.375, 0.5048, 0.375, 0.5078, 0.625, 0.5006, 0.6251, 0.5019, 0.625, 0.5018, 0.625, 0.5006, 0.3647, 0.5005, 0.3651, 0.5005, 0.3651, 0.5017, 0.3647, 0.5017, 0.6346, 0.5005, 0.6351, 0.5005, 0.6351, 0.5018, 0.6346, 0.5018, 0.625, 0.5006, 0.625, 0.5018, 0.625, 0.5018, 0.625, 0.5006, 0.6355, 0.5005, 0.75, 0.5006, 0.75, 0.5018, 0.6355, 0.5018, 0.375, 0.5032, 0.375, 0.4917, 0.375, 0.5018, 0.375, 0.502, 0.375, 0.5038, 0.3752, 0.5036, 0.3752, 0.5074, 0.375, 0.5078, 0.3748, 0.5016, 0.375, 0.502, 0.375, 0.5018, 0.3748, 0.5018, 0.625, 0.5006, 0.625, 0.5018, 0.625, 0.5017, 0.625, 0.5005, 0.6093, 0.5012, 0.625, 0.5005, 0.625, 0.5017, 0.6093, 0.5025, 0.375, 0.5159, 0.375, 0.5269, 0.375, 0.4917, 0.375, 0.5032, 0.3655, 0.5005, 0.3748, 0.5016, 0.3748, 0.5018, 0.3655, 0.5017, 0.625, 0.5006, 0.6252, 0.5006, 0.6252, 0.5018, 0.625, 0.5018, 0.375, 0.5012, 0.375, 0.5037, 0.375, 0.5269, 0.375, 0.5159, 0.625, 0.5006, 0.625, 0.5018, 0.625, 0.5018, 0.625, 0.5006, 0.3651, 0.5005, 0.3655, 0.5005, 0.3655, 0.5017, 0.3651, 0.5017, 0.6252, 0.5006, 0.6346, 0.5005, 0.6346, 0.5018, 0.6252, 0.5018, 0.6351, 0.5005, 0.6355, 0.5005, 0.6355, 0.5018, 0.6351, 0.5018, 0.25, 0.5005, 0.3647, 0.5005, 0.3647, 0.5017, 0.25, 0.5017, 0.625, 0.5006, 0.625, 0.5018, 0.6251, 0.5019, 0.625, 0.5006, 0.375, 0.5713, 0.375, 0.571, 0.375, 0.503, 0.375, 0.5048, 0.375, 0.5706, 0.375, 0.5676, 0.375, 0.5037, 0.375, 0.5014, 0.375, 0.571, 0.375, 0.5717, 0.375, 0.502, 0.375, 0.503, 0.375, 0.5715, 0.375, 0.5706, 0.375, 0.5014, 0.375, 0.5019, 0.3752, 0.5036, 0.3753, 0.5026, 0.3753, 0.5057, 0.3752, 0.5074, 0.3753, 0.5026, 0.6093, 0.5012, 0.6093, 0.5025, 0.3753, 0.5057])
me_cube_001.materials.append(mat_cart)
me_cube_001.use_remesh_fix_poles = True
me_cube_001.use_remesh_preserve_attributes = False
me_cube_001.use_mirror_vertex_groups = False
me_cube_001.update()
me_plane = bpy.data.meshes.new('Plane')
me_plane.from_pydata([(-1.0, -1.0, 0.0), (1.0, -1.0, 0.0), (-1.0, 1.0, 0.0), (1.0, 1.0, 0.0)], [], [(0, 1, 3, 2)])
_uv = me_plane.uv_layers.new(name='UVMap')
_uv.uv.foreach_set('vector', [0.0, 0.0, 1.0, 0.0, 1.0, 1.0, 0.0, 1.0])
me_plane.materials.append(mat_table)
me_plane.use_remesh_fix_poles = True
me_plane.use_remesh_preserve_attributes = False
me_plane.use_mirror_vertex_groups = False
me_plane.update()

# ---- objects
ob_cart = bpy.data.objects.new('cart', me_cube_001)
ob_front_face = bpy.data.objects.new('front-face', None)
ob_side = bpy.data.objects.new('side', None)
ob_back_fase = bpy.data.objects.new('back-fase', None)
ob_top = bpy.data.objects.new('top', None)
ob_bottom = bpy.data.objects.new('bottom', None)
ob_table = bpy.data.objects.new('Table', me_plane)
ob_camera = bpy.data.objects.new('Camera', cam_camera)
ob_point = bpy.data.objects.new('Point', light_point)

# ---- transforms, parenting, visibility, modifiers, constraints
ob_cart.location = (0.0, 0.0004713, 0.008484)
ob_cart.rotation_euler = (-1.571, -0.0, 0.0)
ob_cart.lineart.crease_threshold = 0.0
_m = ob_cart.modifiers.new('Mirror', 'MIRROR')
_m = ob_cart.modifiers.new('Subdivision', 'SUBSURF')
_m.uv_smooth = 'PRESERVE_CORNERS'
_m.levels = 6
ob_front_face.location = (0.0, 0.01948, 0.0)
ob_front_face.rotation_euler = (1.571, -1.571, -0.0)
ob_front_face.scale = (0.02159, 0.02159, 1.0)
ob_front_face.empty_display_type = 'IMAGE'
ob_front_face.empty_display_size = 5.0
ob_front_face.lineart.crease_threshold = 0.0
ob_side.location = (-0.06905, 0.0, -0.0002208)
ob_side.rotation_euler = (1.571, -1.571, 1.571)
ob_side.scale = (0.01438, 0.01438, 1.0)
ob_side.empty_display_type = 'IMAGE'
ob_side.empty_display_size = 5.0
ob_side.lineart.crease_threshold = 0.0
ob_back_fase.location = (0.0, -0.01615, 0.0)
ob_back_fase.rotation_euler = (1.571, 0.0, 3.142)
ob_back_fase.scale = (0.02179, 0.02179, 1.0)
ob_back_fase.empty_display_type = 'IMAGE'
ob_back_fase.empty_display_size = 5.0
ob_back_fase.lineart.crease_threshold = 0.0
ob_top.location = (0.0, 0.0005655, -0.03773)
ob_top.rotation_euler = (0.0, -0.0, 1.571)
ob_top.scale = (0.02301, 0.02178, 1.0)
ob_top.empty_display_type = 'IMAGE'
ob_top.empty_display_size = 5.0
ob_top.lineart.crease_threshold = 0.0
ob_bottom.location = (0.0, 0.0, 0.04804)
ob_bottom.rotation_euler = (3.142, -0.0, 1.571)
ob_bottom.scale = (0.02174, 0.02174, 1.0)
ob_bottom.empty_display_type = 'IMAGE'
ob_bottom.empty_display_size = 5.0
ob_bottom.lineart.crease_threshold = 0.0
ob_table.location = (0.0, 0.0, 0.0)
ob_table.lineart.crease_threshold = 0.0
ob_camera.location = (0.1484, 0.2139, 0.2408)
ob_camera.rotation_euler = (0.8238, -2.481e-07, 2.534)
ob_camera.scale = (1.0, 1.0, 1.0)
ob_camera.lineart.crease_threshold = 0.0
ob_point.location = (0.0, 0.6452, 0.8327)
ob_point.lineart.crease_threshold = 0.0

# ---- collection membership
col_collection.objects.link(ob_cart)
col_collection.objects.link(ob_front_face)
col_collection.objects.link(ob_side)
col_collection.objects.link(ob_back_fase)
col_collection.objects.link(ob_top)
col_collection.objects.link(ob_bottom)
col_collection.objects.link(ob_table)
col_collection.objects.link(ob_camera)
col_collection.objects.link(ob_point)

# ---- scene / render settings (as saved in the file)
scene.camera = ob_camera
scene.frame_start = 1; scene.frame_end = 250; scene.frame_set(1)
scene.render.engine = 'CYCLES'
scene.cycles.use_denoising = False
scene.cycles.samples = 128
scene.cycles.sampling_pattern = 'TABULATED_SOBOL'
scene.cycles.use_adaptive_sampling = False
scene.cycles.use_light_tree = False
scene.view_settings.view_transform = 'Filmic'
bpy.context.view_layer.update()
